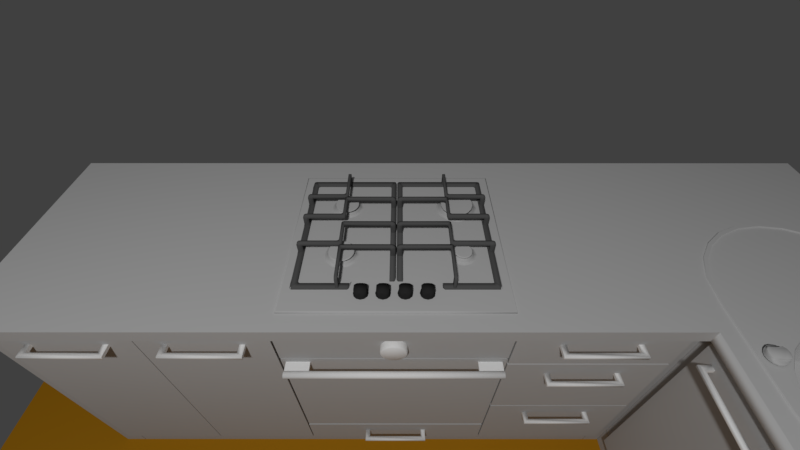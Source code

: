 # Source: kitchen.blend  (saved by Blender 2.79.0; exported with 4.5.12 LTS)
import bpy
from mathutils import Matrix  # noqa: F401  (used for matrix-valued properties, if any)

bpy.ops.wm.read_factory_settings(use_empty=True)
scene = bpy.context.scene
scene.name = 'Scene'

# ---- collections
col_collection_1 = bpy.data.collections.new('Collection 1'); scene.collection.children.link(col_collection_1)
col_collection_7 = bpy.data.collections.new('Collection 7'); scene.collection.children.link(col_collection_7)

# ---- materials (node trees are filled in below, after node groups)
mat_mainsurfacematerial = bpy.data.materials.new('mainSurfaceMaterial')
mat_mainsurfacematerial.alpha_threshold = 0.0
mat_mainsurfacematerial.use_transparent_shadow = False
mat_mainsurfacematerial.diffuse_color = (0.477, 0.477, 0.477, 1.0)
mat_mainsurfacematerial.specular_color = (0.2203, 0.2203, 0.2203)
mat_mainsurfacematerial.roughness = 0.5
mat_mainsurfacematerial.specular_intensity = 0.3025
mat_gratematerial = bpy.data.materials.new('grateMaterial')
mat_gratematerial.alpha_threshold = 0.0
mat_gratematerial.use_transparent_shadow = False
mat_gratematerial.diffuse_color = (0.09462, 0.09462, 0.09462, 1.0)
mat_gratematerial.roughness = 0.5
mat_gratematerial.specular_intensity = 0.004587
mat_shinynickelmaterial = bpy.data.materials.new('shinyNickelMaterial')
mat_shinynickelmaterial.alpha_threshold = 0.0
mat_shinynickelmaterial.use_transparent_shadow = False
mat_shinynickelmaterial.diffuse_color = (0.4869, 0.4869, 0.4869, 1.0)
mat_shinynickelmaterial.specular_color = (0.196, 0.196, 0.196)
mat_shinynickelmaterial.roughness = 0.5
mat_shinynickelmaterial.specular_intensity = 1.0
mat_floormaterial = bpy.data.materials.new('floorMaterial')
mat_floormaterial.alpha_threshold = 0.0
mat_floormaterial.use_transparent_shadow = False
mat_floormaterial.diffuse_color = (0.42, 0.1876, 0.008082, 1.0)
mat_floormaterial.roughness = 0.5
mat_allowedspacematerial = bpy.data.materials.new('allowedSpaceMaterial')
mat_allowedspacematerial.alpha_threshold = 0.0
mat_allowedspacematerial.use_transparent_shadow = False
mat_allowedspacematerial.specular_color = (0.0, 0.0, 0.0)
mat_allowedspacematerial.roughness = 0.5
mat_allowedspacematerial.specular_intensity = 0.0
mat_stovehandlematerial = bpy.data.materials.new('stoveHandleMaterial')
mat_stovehandlematerial.alpha_threshold = 0.0
mat_stovehandlematerial.use_transparent_shadow = False
mat_stovehandlematerial.diffuse_color = (0.02539, 0.02539, 0.02539, 1.0)
mat_stovehandlematerial.specular_color = (0.5705, 0.5705, 0.5705)
mat_stovehandlematerial.roughness = 0.5
mat_stovehandlematerial.specular_intensity = 0.75

# ---- material node trees

# ---- world
world_world = bpy.data.worlds.new('World'); scene.world = world_world
world_world.color = (0.05088, 0.05088, 0.05088)
world_world.use_sun_shadow = False
world_world.sun_shadow_jitter_overblur = 0.0
world_world.cycles.sampling_method = 'MANUAL'

# ---- cameras
cam_defaultcamera = bpy.data.cameras.new('defaultCamera')
cam_defaultcamera.clip_end = 100.0
cam_defaultcamera.lens = 17.5
cam_defaultcamera.sensor_width = 35.0
cam_defaultcamera.sensor_height = 18.0
cam_defaultcamera.display_size = 2.0
cam_defaultcamera.lens_unit = 'FOV'
cam_defaultcamera.dof.focus_distance = 0.0
cam_defaultcamera.dof.aperture_fstop = 128.0
cam_defaultcamera.dof.aperture_blades = 6

# ---- lights
light_point = bpy.data.lights.new('Point', 'POINT')
light_point.transmission_factor = 0.0
light_point.energy = 150.0
light_point.shadow_buffer_clip_start = 0.5
light_point.shadow_soft_size = 0.1
light_point.shadow_maximum_resolution = 0.006
light_point.use_absolute_resolution = True

# ---- meshes
me_sphere_017 = bpy.data.meshes.new('Sphere.017')
me_sphere_017.from_pydata([(0.0, 0.0, 0.0), (-1.639e-07, -0.345, 0.0), (-8.941e-08, 0.0, -0.7336), (-2.384e-07, -0.345, -0.7336), (0.02, 0.0, 0.0), (0.02, -0.345, 0.0), (0.02, 0.0, -0.7336), (0.02, -0.345, -0.7336)], [], [(0, 2, 3, 1), (4, 5, 7, 6), (1, 5, 4, 0), (0, 4, 6, 2), (2, 6, 7, 3), (3, 7, 5, 1)])
me_sphere_017.materials.append(mat_mainsurfacematerial)
me_sphere_017.use_remesh_preserve_volume = False
me_sphere_017.use_remesh_preserve_attributes = False
me_sphere_017.use_mirror_vertex_groups = False
me_sphere_017.update()
me_sphere_016 = bpy.data.meshes.new('Sphere.016')
me_sphere_016.from_pydata([(2.384e-07, 0.345, -5.96e-08), (7.451e-08, -7.451e-08, -5.96e-08), (1.49e-07, 0.345, -0.7336), (0.0, -7.451e-08, -0.7336), (0.02, 0.345, -5.96e-08), (0.02, -7.451e-08, -5.96e-08), (0.02, 0.345, -0.7336), (0.02, -7.451e-08, -0.7336)], [], [(0, 2, 3, 1), (4, 5, 7, 6), (1, 5, 4, 0), (0, 4, 6, 2), (2, 6, 7, 3), (3, 7, 5, 1)])
me_sphere_016.materials.append(mat_mainsurfacematerial)
me_sphere_016.use_remesh_preserve_volume = False
me_sphere_016.use_remesh_preserve_attributes = False
me_sphere_016.use_mirror_vertex_groups = False
me_sphere_016.update()
me_sphere_015 = bpy.data.meshes.new('Sphere.015')
me_sphere_015.from_pydata([(0.0, 0.0, 0.0), (-1.639e-07, -0.285, 0.0), (-8.941e-08, 0.0, -0.7336), (-2.384e-07, -0.285, -0.7336), (0.02, 0.0, 0.0), (0.02, -0.285, 0.0), (0.02, 0.0, -0.7336), (0.02, -0.285, -0.7336)], [], [(0, 2, 3, 1), (4, 5, 7, 6), (1, 5, 4, 0), (0, 4, 6, 2), (2, 6, 7, 3), (3, 7, 5, 1)])
me_sphere_015.materials.append(mat_mainsurfacematerial)
me_sphere_015.use_remesh_preserve_volume = False
me_sphere_015.use_remesh_preserve_attributes = False
me_sphere_015.use_mirror_vertex_groups = False
me_sphere_015.update()
me_sphere_014 = bpy.data.meshes.new('Sphere.014')
me_sphere_014.from_pydata([(2.384e-07, 0.285, -5.96e-08), (7.451e-08, -7.451e-08, -5.96e-08), (1.49e-07, 0.285, -0.7336), (0.0, -7.451e-08, -0.7336), (0.02, 0.285, -5.96e-08), (0.02, -7.451e-08, -5.96e-08), (0.02, 0.285, -0.7336), (0.02, -7.451e-08, -0.7336)], [], [(0, 2, 3, 1), (4, 5, 7, 6), (1, 5, 4, 0), (0, 4, 6, 2), (2, 6, 7, 3), (3, 7, 5, 1)])
me_sphere_014.materials.append(mat_mainsurfacematerial)
me_sphere_014.use_remesh_preserve_volume = False
me_sphere_014.use_remesh_preserve_attributes = False
me_sphere_014.use_mirror_vertex_groups = False
me_sphere_014.update()
me_sphere_013 = bpy.data.meshes.new('Sphere.013')
me_sphere_013.from_pydata([(-0.217, 8.941e-08, 0.1425), (0.217, -5.96e-08, 0.1425), (-0.217, 1.49e-08, -0.1425), (0.217, -1.341e-07, -0.1425), (-0.217, 0.02, 0.1425), (0.217, 0.02, 0.1425), (-0.217, 0.02, -0.1425), (0.217, 0.02, -0.1425)], [], [(0, 2, 3, 1), (4, 5, 7, 6), (1, 5, 4, 0), (0, 4, 6, 2), (2, 6, 7, 3), (3, 7, 5, 1)])
me_sphere_013.materials.append(mat_mainsurfacematerial)
me_sphere_013.use_remesh_preserve_volume = False
me_sphere_013.use_remesh_preserve_attributes = False
me_sphere_013.use_mirror_vertex_groups = False
me_sphere_013.update()
me_sphere_012 = bpy.data.meshes.new('Sphere.012')
me_sphere_012.from_pydata([(-0.217, 8.941e-08, 0.14), (0.217, -5.96e-08, 0.14), (-0.217, 1.49e-08, -0.14), (0.217, -1.341e-07, -0.14), (-0.217, 0.02, 0.14), (0.217, 0.02, 0.14), (-0.217, 0.02, -0.14), (0.217, 0.02, -0.14)], [], [(0, 2, 3, 1), (4, 5, 7, 6), (1, 5, 4, 0), (0, 4, 6, 2), (2, 6, 7, 3), (3, 7, 5, 1)])
me_sphere_012.materials.append(mat_mainsurfacematerial)
me_sphere_012.use_remesh_preserve_volume = False
me_sphere_012.use_remesh_preserve_attributes = False
me_sphere_012.use_mirror_vertex_groups = False
me_sphere_012.update()
me_sphere_010 = bpy.data.meshes.new('Sphere.010')
me_sphere_010.from_pydata([(-0.217, 8.941e-08, 0.075), (0.217, -5.96e-08, 0.075), (-0.217, 1.49e-08, -0.075), (0.217, -1.341e-07, -0.075), (-0.217, 0.02, 0.075), (0.217, 0.02, 0.075), (-0.217, 0.02, -0.075), (0.217, 0.02, -0.075)], [], [(0, 2, 3, 1), (4, 5, 7, 6), (1, 5, 4, 0), (0, 4, 6, 2), (2, 6, 7, 3), (3, 7, 5, 1)])
me_sphere_010.materials.append(mat_mainsurfacematerial)
me_sphere_010.use_remesh_preserve_volume = False
me_sphere_010.use_remesh_preserve_attributes = False
me_sphere_010.use_mirror_vertex_groups = False
me_sphere_010.update()
me_sphere_011 = bpy.data.meshes.new('Sphere.011')
me_sphere_011.from_pydata([(-0.3012, -0.02, 0.06), (0.3012, -0.02, 0.06), (-0.3012, -0.02, -0.06), (0.3012, -0.02, -0.06), (-0.3012, 1.304e-07, 0.06), (0.3012, -1.863e-08, 0.06), (-0.3012, 5.588e-08, -0.06), (0.3012, -9.313e-08, -0.06)], [], [(0, 2, 3, 1), (4, 5, 7, 6), (1, 5, 4, 0), (0, 4, 6, 2), (2, 6, 7, 3), (3, 7, 5, 1)])
me_sphere_011.materials.append(mat_mainsurfacematerial)
me_sphere_011.use_remesh_preserve_volume = False
me_sphere_011.use_remesh_preserve_attributes = False
me_sphere_011.use_mirror_vertex_groups = False
me_sphere_011.update()
me_sphere_009 = bpy.data.meshes.new('Sphere.009')
me_sphere_009.from_pydata([(0.3, 0.005, 0.4715), (0.2962, 0.005, 0.4754), (0.2989, 0.005, 0.4743), (-0.2962, 0.005, 0.4754), (-0.3, 0.005, 0.4715), (-0.2989, 0.005, 0.4743), (0.2962, 0.005, 0.0), (0.3, 0.005, 0.003846), (0.2989, 0.005, 0.001126), (-0.3, 0.005, 0.003846), (-0.2962, 0.005, 0.0), (-0.2989, 0.005, 0.001126), (0.2962, 9.825e-08, 0.4754), (0.3, 9.919e-08, 0.4715), (0.2989, 9.872e-08, 0.4743), (-0.3, -4.983e-08, 0.4715), (-0.2962, -4.889e-08, 0.4754), (-0.2989, -4.936e-08, 0.4743), (0.3, 9.919e-08, 0.003846), (0.2962, 9.825e-08, 0.0), (0.2989, 9.872e-08, 0.001126), (-0.2962, -4.889e-08, 0.0), (-0.3, -4.983e-08, 0.003846), (-0.2989, -4.936e-08, 0.001126), (0.28, 9.735e-08, 0.05), (-0.28, -5.166e-08, 0.05), (-0.28, -6.98e-08, 0.4754), (0.28, 7.921e-08, 0.4754), (0.2754, -0.04, 0.05456), (0.28, -0.03544, 0.05), (-0.2754, -0.04, 0.05456), (-0.28, -0.03544, 0.05), (-0.2754, -0.04, 0.4708), (-0.28, -0.03544, 0.4754), (0.28, -0.03544, 0.4754), (0.2754, -0.04, 0.4708)], [], [(0, 13, 18, 7), (6, 19, 21, 10), (0, 7, 8, 6, 10, 11, 9, 4, 5, 3, 1, 2), (9, 22, 15, 4), (3, 5, 17, 16), (5, 4, 15, 17), (21, 23, 11, 10), (23, 22, 9, 11), (0, 2, 14, 13), (2, 1, 12, 14), (6, 8, 20, 19), (8, 7, 18, 20), (16, 26, 27, 12, 1, 3), (19, 24, 21), (20, 18, 19), (12, 27, 13), (13, 24, 18), (21, 24, 25), (23, 21, 22), (25, 15, 22), (13, 27, 24), (26, 15, 25), (14, 12, 13), (26, 16, 15), (16, 17, 15), (21, 25, 22), (18, 24, 19), (24, 27, 34, 29), (27, 26, 33, 34), (26, 25, 31, 33), (25, 24, 29, 31), (29, 34, 35, 28), (28, 30, 31, 29), (30, 32, 33, 31), (32, 35, 34, 33), (35, 32, 30, 28)])
me_sphere_009.polygons.foreach_set('use_smooth', [0, 0, 0, 0, 0, 0, 0, 0, 0, 0, 0, 0, 0, 0, 0, 0, 0, 0, 0, 0, 0, 0, 0, 0, 0, 0, 0, 0, 0, 0, 0, 1, 1, 1, 1, 0])
me_sphere_009.materials.append(mat_mainsurfacematerial)
me_sphere_009.use_remesh_preserve_volume = False
me_sphere_009.use_remesh_preserve_attributes = False
me_sphere_009.use_mirror_vertex_groups = False
me_sphere_009.update()
me_sphere_008 = bpy.data.meshes.new('Sphere.008')
me_sphere_008.from_pydata([(-0.288, -7.451e-08, 1.768e-05), (0.288, 7.451e-08, -0.4747), (-0.288, -7.451e-08, -0.4747), (0.1989, 5.182e-08, -0.04), (0.288, 7.45e-08, -1.768e-05), (0.248, 7.1e-08, -0.0838), (-0.248, -7.1e-08, -0.0838), (-0.1989, -5.182e-08, -0.04), (-0.288, 0.025, 1.768e-05), (0.288, 0.025, -0.4747), (-0.288, 0.025, -0.4747), (0.288, 0.025, -1.768e-05), (0.3029, 0.025, -0.4747), (0.3028, 0.025, -1.768e-05), (-0.3, 0.025, 1.768e-05), (-0.3, 0.025, -0.4747), (-0.3012, -7.451e-08, -0.4959), (0.3044, 7.451e-08, -0.4747), (0.3044, 7.451e-08, -0.4959), (-0.3012, -7.451e-08, -0.4747), (0.2123, 6.078e-08, -0.395), (0.248, 7.1e-08, -0.3593), (0.2301, 6.589e-08, -0.3902), (0.2432, 6.963e-08, -0.3771), (-0.2123, -6.078e-08, -0.395), (-0.248, -7.1e-08, -0.3593), (-0.2301, -6.589e-08, -0.3902), (-0.2432, -6.963e-08, -0.3771)], [], [(3, 4, 5), (6, 0, 7), (4, 3, 7, 0), (1, 4, 11, 9), (0, 2, 10, 8), (9, 11, 13, 12), (8, 10, 15, 14), (2, 1, 9, 10), (1, 17, 18, 16, 19, 2), (5, 4, 1, 20, 22, 23, 21), (6, 25, 27, 26, 24, 2, 0), (20, 1, 2, 24)])
me_sphere_008.materials.append(mat_mainsurfacematerial)
me_sphere_008.use_remesh_preserve_volume = False
me_sphere_008.use_remesh_preserve_attributes = False
me_sphere_008.use_mirror_vertex_groups = False
me_sphere_008.update()
me_sphere_007 = bpy.data.meshes.new('Sphere.007')
me_sphere_007.from_pydata([(0.3, 8.941e-08, 0.06), (-0.3, -5.96e-08, 0.06), (0.3, 8.941e-08, -0.06), (-0.3, -5.96e-08, -0.06), (0.3, -0.0448, 0.06), (-0.3, -0.0448, 0.06), (0.3, -0.0448, -0.06), (-0.3, -0.0448, -0.06)], [], [(0, 2, 3, 1), (2, 0, 4, 6), (1, 3, 7, 5)])
me_sphere_007.materials.append(mat_mainsurfacematerial)
me_sphere_007.use_remesh_preserve_volume = False
me_sphere_007.use_remesh_preserve_attributes = False
me_sphere_007.use_mirror_vertex_groups = False
me_sphere_007.update()
me_dishwashersectiondoorrgeometry = bpy.data.meshes.new('dishwasherSectionDoorRGeometry')
me_dishwashersectiondoorrgeometry.from_pydata([(0.0, 0.0, 0.0), (0.34, -1.49e-07, 0.0), (0.0, -7.451e-08, -0.7336), (0.34, -2.235e-07, -0.7336), (0.0, 0.02, 0.0), (0.34, 0.02, 0.0), (0.0, 0.02, -0.7336), (0.34, 0.02, -0.7336)], [], [(0, 2, 3, 1), (4, 5, 7, 6), (1, 5, 4, 0), (0, 4, 6, 2), (2, 6, 7, 3), (3, 7, 5, 1)])
me_dishwashersectiondoorrgeometry.materials.append(mat_mainsurfacematerial)
me_dishwashersectiondoorrgeometry.use_remesh_preserve_volume = False
me_dishwashersectiondoorrgeometry.use_remesh_preserve_attributes = False
me_dishwashersectiondoorrgeometry.use_mirror_vertex_groups = False
me_dishwashersectiondoorrgeometry.update()
me_dishwashersectiondoorlgeometry = bpy.data.meshes.new('dishwasherSectionDoorLGeometry')
me_dishwashersectiondoorlgeometry.from_pydata([(-0.34, 1.49e-07, 0.0), (0.0, 0.0, 0.0), (-0.34, 7.451e-08, -0.7336), (0.0, -7.451e-08, -0.7336), (-0.34, 0.02, 0.0), (0.0, 0.02, 0.0), (-0.34, 0.02, -0.7336), (0.0, 0.02, -0.7336)], [], [(0, 2, 3, 1), (4, 5, 7, 6), (1, 5, 4, 0), (0, 4, 6, 2), (2, 6, 7, 3), (3, 7, 5, 1)])
me_dishwashersectiondoorlgeometry.materials.append(mat_mainsurfacematerial)
me_dishwashersectiondoorlgeometry.use_remesh_preserve_volume = False
me_dishwashersectiondoorlgeometry.use_remesh_preserve_attributes = False
me_dishwashersectiondoorlgeometry.use_mirror_vertex_groups = False
me_dishwashersectiondoorlgeometry.update()
me_sphere_003 = bpy.data.meshes.new('Sphere.003')
me_sphere_003.from_pydata([(0.854, 8.941e-08, 0.1), (-0.854, -5.96e-08, 0.1), (0.854, 8.941e-08, 2.98e-08), (-0.854, -5.96e-08, 2.98e-08), (0.9243, 8.941e-08, 0.8336), (0.8552, -5.96e-08, 0.8336), (0.9243, 8.941e-08, 2.98e-08), (0.8552, -5.96e-08, 2.98e-08), (-0.855, 8.941e-08, 0.8336), (-0.9097, -5.96e-08, 0.8336), (-0.855, 8.941e-08, 2.98e-08), (-0.9097, -5.96e-08, 2.98e-08), (0.8546, -0.01764, 0.1), (-0.8534, -0.01764, 0.1), (-0.912, -0.004337, 2.98e-08), (-0.911, -0.004338, 0.1), (-0.912, 1.305, 2.98e-08), (-0.911, 1.305, 0.1), (-1.224, 1.305, 2.98e-08), (-0.912, 1.305, 0.8375), (-1.224, 1.305, 0.8375), (-0.9107, -0.001734, 0.1022), (-0.9107, -0.001734, 0.8336), (-0.9107, 0.0333, 0.1022), (-0.9107, 0.0333, 0.8336), (-1.063, 1.474, 2.98e-08), (-1.075, 1.472, 2.98e-08), (-1.084, 1.465, 2.98e-08), (-1.091, 1.455, 2.98e-08), (-1.093, 1.444, 2.98e-08), (-1.091, 1.433, 2.98e-08), (-1.084, 1.423, 2.98e-08), (-1.075, 1.416, 2.98e-08), (-1.063, 1.414, 2.98e-08), (-1.052, 1.416, 2.98e-08), (-1.042, 1.423, 2.98e-08), (-1.036, 1.433, 2.98e-08), (-1.033, 1.444, 2.98e-08), (-1.036, 1.455, 2.98e-08), (-1.042, 1.465, 2.98e-08), (-1.052, 1.472, 2.98e-08), (-1.063, 1.474, 0.8368), (-1.075, 1.472, 0.8368), (-1.084, 1.465, 0.8368), (-1.091, 1.455, 0.8368), (-1.093, 1.444, 0.8368), (-1.091, 1.433, 0.8368), (-1.084, 1.423, 0.8368), (-1.075, 1.416, 0.8368), (-1.063, 1.414, 0.8368), (-1.052, 1.416, 0.8368), (-1.042, 1.423, 0.8368), (-1.036, 1.433, 0.8368), (-1.033, 1.444, 0.8368), (-1.036, 1.455, 0.8368), (-1.042, 1.465, 0.8368), (-1.052, 1.472, 0.8368)], [], [(0, 2, 3, 1), (4, 6, 7, 5), (8, 10, 11, 9), (0, 1, 13, 12), (14, 16, 17, 15), (16, 18, 20, 19), (23, 24, 22, 21), (27, 43, 42, 26), (35, 51, 50, 34), (28, 44, 43, 27), (36, 52, 51, 35), (29, 45, 44, 28), (37, 53, 52, 36), (30, 46, 45, 29), (38, 54, 53, 37), (31, 47, 46, 30), (39, 55, 54, 38), (32, 48, 47, 31), (40, 56, 55, 39), (33, 49, 48, 32), (26, 42, 41, 25), (25, 41, 56, 40), (34, 50, 49, 33)])
me_sphere_003.polygons.foreach_set('use_smooth', [0, 0, 0, 0, 0, 0, 0, 1, 1, 1, 1, 1, 1, 1, 1, 1, 1, 1, 1, 1, 1, 1, 1])
me_sphere_003.materials.append(mat_mainsurfacematerial)
me_sphere_003.use_remesh_preserve_volume = False
me_sphere_003.use_remesh_preserve_attributes = False
me_sphere_003.use_mirror_vertex_groups = False
me_sphere_003.update()
me_sphere_002 = bpy.data.meshes.new('Sphere.002')
me_sphere_002.from_pydata([(-0.4695, 0.1143, 0.019), (-0.4774, 0.1129, 0.019), (-0.4843, 0.1089, 0.019), (-0.4894, 0.1028, 0.019), (-0.4922, 0.0953, 0.019), (-0.4922, 0.08731, 0.019), (-0.4894, 0.0798, 0.019), (-0.4843, 0.07368, 0.019), (-0.4774, 0.06969, 0.019), (-0.4695, 0.0683, 0.019), (-0.4616, 0.06969, 0.019), (-0.4547, 0.07368, 0.019), (-0.4496, 0.0798, 0.019), (-0.4469, 0.08731, 0.019), (-0.4469, 0.0953, 0.019), (-0.4496, 0.1028, 0.019), (-0.4547, 0.1089, 0.019), (-0.4616, 0.1129, 0.019), (-0.4695, 0.1159, 0.016), (-0.4779, 0.1145, 0.016), (-0.4853, 0.1102, 0.016), (-0.4908, 0.1036, 0.016), (-0.4938, 0.09558, 0.016), (-0.4938, 0.08702, 0.016), (-0.4908, 0.07899, 0.016), (-0.4853, 0.07243, 0.016), (-0.4779, 0.06815, 0.016), (-0.4695, 0.06667, 0.016), (-0.4611, 0.06815, 0.016), (-0.4537, 0.07243, 0.016), (-0.4482, 0.07899, 0.016), (-0.4453, 0.08702, 0.016), (-0.4453, 0.09558, 0.016), (-0.4482, 0.1036, 0.016), (-0.4537, 0.1102, 0.016), (-0.4611, 0.1145, 0.016), (-0.4695, -0.04897, 0.019), (-0.4856, -0.05181, 0.019), (-0.4997, -0.05997, 0.019), (-0.5102, -0.07247, 0.019), (-0.5158, -0.08781, 0.019), (-0.5158, -0.1041, 0.019), (-0.5102, -0.1195, 0.019), (-0.4997, -0.132, 0.019), (-0.4856, -0.1401, 0.019), (-0.4695, -0.143, 0.019), (-0.4534, -0.1401, 0.019), (-0.4393, -0.132, 0.019), (-0.4288, -0.1195, 0.019), (-0.4232, -0.1041, 0.019), (-0.4232, -0.08781, 0.019), (-0.4288, -0.07247, 0.019), (-0.4393, -0.05997, 0.019), (-0.4534, -0.05181, 0.019), (-0.4698, -0.04762, 0.016), (-0.4862, -0.05051, 0.016), (-0.5006, -0.05883, 0.016), (-0.5113, -0.07157, 0.016), (-0.5169, -0.08721, 0.016), (-0.5169, -0.1038, 0.016), (-0.5113, -0.1195, 0.016), (-0.5006, -0.1322, 0.016), (-0.4862, -0.1405, 0.016), (-0.4698, -0.1434, 0.016), (-0.4534, -0.1405, 0.016), (-0.439, -0.1322, 0.016), (-0.4283, -0.1195, 0.016), (-0.4226, -0.1038, 0.016), (-0.4226, -0.08721, 0.016), (-0.4283, -0.07157, 0.016), (-0.439, -0.05883, 0.016), (-0.4534, -0.05051, 0.016), (-0.1423, -0.06197, 0.019), (-0.1539, -0.06402, 0.019), (-0.1641, -0.06993, 0.019), (-0.1717, -0.07897, 0.019), (-0.1757, -0.09007, 0.019), (-0.1757, -0.1019, 0.019), (-0.1717, -0.113, 0.019), (-0.1641, -0.122, 0.019), (-0.1539, -0.1279, 0.019), (-0.1423, -0.13, 0.019), (-0.1306, -0.1279, 0.019), (-0.1204, -0.122, 0.019), (-0.1128, -0.113, 0.019), (-0.1088, -0.1019, 0.019), (-0.1088, -0.09007, 0.019), (-0.1128, -0.07897, 0.019), (-0.1204, -0.06993, 0.019), (-0.1306, -0.06402, 0.019), (-0.1423, -0.06111, 0.016), (-0.1542, -0.06321, 0.016), (-0.1647, -0.06927, 0.016), (-0.1724, -0.07854, 0.016), (-0.1766, -0.08992, 0.016), (-0.1766, -0.102, 0.016), (-0.1724, -0.1134, 0.016), (-0.1647, -0.1227, 0.016), (-0.1542, -0.1287, 0.016), (-0.1423, -0.1308, 0.016), (-0.1303, -0.1287, 0.016), (-0.1198, -0.1227, 0.016), (-0.1121, -0.1134, 0.016), (-0.1079, -0.102, 0.016), (-0.1079, -0.08992, 0.016), (-0.1121, -0.07854, 0.016), (-0.1198, -0.06927, 0.016), (-0.1303, -0.06321, 0.016), (-0.1423, 0.1253, 0.019), (-0.1539, 0.1233, 0.019), (-0.1641, 0.1173, 0.019), (-0.1717, 0.1083, 0.019), (-0.1757, 0.09721, 0.019), (-0.1757, 0.0854, 0.019), (-0.1717, 0.0743, 0.019), (-0.1641, 0.06526, 0.019), (-0.1539, 0.05935, 0.019), (-0.1423, 0.0573, 0.019), (-0.1306, 0.05935, 0.019), (-0.1204, 0.06526, 0.019), (-0.1128, 0.0743, 0.019), (-0.1088, 0.0854, 0.019), (-0.1088, 0.09721, 0.019), (-0.1128, 0.1083, 0.019), (-0.1204, 0.1173, 0.019), (-0.1306, 0.1233, 0.019), (-0.1423, 0.1272, 0.016), (-0.1545, 0.125, 0.016), (-0.1653, 0.1188, 0.016), (-0.1733, 0.1092, 0.016), (-0.1776, 0.09753, 0.016), (-0.1776, 0.08508, 0.016), (-0.1733, 0.07337, 0.016), (-0.1653, 0.06384, 0.016), (-0.1545, 0.05761, 0.016), (-0.1423, 0.05545, 0.016), (-0.13, 0.05761, 0.016), (-0.1192, 0.06384, 0.016), (-0.1112, 0.07337, 0.016), (-0.1069, 0.08508, 0.016), (-0.1069, 0.09753, 0.016), (-0.1112, 0.1092, 0.016), (-0.1192, 0.1188, 0.016), (-0.13, 0.125, 0.016)], [], [(9, 8, 26, 27), (2, 1, 19, 20), (17, 16, 34, 35), (10, 9, 27, 28), (3, 2, 20, 21), (0, 17, 35, 18), (11, 10, 28, 29), (4, 3, 21, 22), (12, 11, 29, 30), (5, 4, 22, 23), (13, 12, 30, 31), (6, 5, 23, 24), (14, 13, 31, 32), (7, 6, 24, 25), (15, 14, 32, 33), (8, 7, 25, 26), (1, 0, 18, 19), (16, 15, 33, 34), (1, 2, 3, 4, 5, 6, 7, 8, 9, 10, 11, 12, 13, 14, 15, 16, 17, 0), (37, 38, 39, 40, 41, 42, 43, 44, 45, 46, 47, 48, 49, 50, 51, 52, 53, 36), (55, 54, 71, 70, 69, 68, 67, 66, 65, 64, 63, 62, 61, 60, 59, 58, 57, 56), (52, 70, 71, 53), (45, 63, 64, 46), (38, 56, 57, 39), (53, 71, 54, 36), (46, 64, 65, 47), (39, 57, 58, 40), (47, 65, 66, 48), (40, 58, 59, 41), (48, 66, 67, 49), (41, 59, 60, 42), (49, 67, 68, 50), (42, 60, 61, 43), (50, 68, 69, 51), (43, 61, 62, 44), (36, 54, 55, 37), (51, 69, 70, 52), (44, 62, 63, 45), (37, 55, 56, 38), (72, 89, 107, 90), (83, 82, 100, 101), (76, 75, 93, 94), (84, 83, 101, 102), (77, 76, 94, 95), (85, 84, 102, 103), (78, 77, 95, 96), (86, 85, 103, 104), (79, 78, 96, 97), (87, 86, 104, 105), (80, 79, 97, 98), (73, 72, 90, 91), (88, 87, 105, 106), (81, 80, 98, 99), (74, 73, 91, 92), (89, 88, 106, 107), (82, 81, 99, 100), (75, 74, 92, 93), (73, 74, 75, 76, 77, 78, 79, 80, 81, 82, 83, 84, 85, 86, 87, 88, 89, 72), (112, 111, 129, 130), (120, 119, 137, 138), (113, 112, 130, 131), (121, 120, 138, 139), (114, 113, 131, 132), (122, 121, 139, 140), (115, 114, 132, 133), (123, 122, 140, 141), (116, 115, 133, 134), (109, 108, 126, 127), (124, 123, 141, 142), (117, 116, 134, 135), (110, 109, 127, 128), (125, 124, 142, 143), (118, 117, 135, 136), (111, 110, 128, 129), (108, 125, 143, 126), (119, 118, 136, 137), (109, 110, 111, 112, 113, 114, 115, 116, 117, 118, 119, 120, 121, 122, 123, 124, 125, 108)])
me_sphere_002.polygons.foreach_set('use_smooth', [1, 1, 1, 1, 1, 1, 1, 1, 1, 1, 1, 1, 1, 1, 1, 1, 1, 1, 0, 0, 1, 1, 1, 1, 1, 1, 1, 1, 1, 1, 1, 1, 1, 1, 1, 1, 1, 1, 1, 1, 1, 1, 1, 1, 1, 1, 1, 1, 1, 1, 1, 1, 1, 1, 1, 1, 1, 0, 1, 1, 1, 1, 1, 1, 1, 1, 1, 1, 1, 1, 1, 1, 1, 1, 1, 1, 0])
me_sphere_002.materials.append(mat_mainsurfacematerial)
me_sphere_002.use_remesh_preserve_volume = False
me_sphere_002.use_remesh_preserve_attributes = False
me_sphere_002.use_mirror_vertex_groups = False
me_sphere_002.update()
me_coockercagegeometry = bpy.data.meshes.new('coockerCageGeometry')
me_coockercagegeometry.from_pydata([(0.1315, -0.2023, -0.005), (0.1296, 0.2068, -0.005), (0.1251, 0.2087, -0.005), (0.1315, 0.2023, -0.005), (-0.1296, -0.2068, -0.005), (-0.1251, -0.2087, -0.005), (-0.1315, -0.2023, -0.005), (-0.01286, 0.2068, -0.005), (0.1251, -0.2087, -0.005), (0.1296, -0.2068, -0.005), (-0.01473, 0.2023, -0.005), (-0.00833, 0.2087, -0.005), (-0.1315, 0.1755, -0.005), (-0.1233, 0.1837, -0.005), (-0.1291, 0.1813, -0.005), (0.1251, 0.2087, 0.005), (0.1296, 0.2068, 0.005), (0.1315, -0.2023, 0.005), (-0.1162, 0.1837, -0.005), (-0.01473, 0.1932, -0.005), (0.1166, 0.1877, -0.005), (0.1111, 0.1932, -0.005), (0.1149, 0.1916, -0.005), (0.1166, -0.1887, -0.005), (0.1111, -0.1942, -0.005), (0.1149, -0.1926, -0.005), (-0.1162, -0.1887, -0.005), (-0.1107, -0.1942, -0.005), (-0.1146, -0.1926, -0.005), (0.1315, 0.2023, 0.005), (-0.1296, -0.2068, 0.005), (-0.1251, -0.2087, 0.005), (-0.1315, -0.2023, 0.005), (-0.01286, 0.2068, 0.005), (0.1251, -0.2087, 0.005), (0.1296, -0.2068, 0.005), (-0.01473, 0.2023, 0.005), (-0.00833, 0.2087, 0.005), (-0.1315, 0.1755, 0.005), (-0.1233, 0.1837, 0.005), (-0.1291, 0.1813, 0.005), (-0.1162, 0.1837, 0.005), (-0.01473, 0.1932, 0.005), (0.1166, 0.1877, 0.005), (0.1111, 0.1932, 0.005), (0.1149, 0.1916, 0.005), (0.1166, -0.1887, 0.005), (0.1111, -0.1942, 0.005), (0.1149, -0.1926, 0.005), (-0.1162, -0.1887, 0.005), (-0.1107, -0.1942, 0.005), (-0.1146, -0.1926, 0.005), (0.1212, -0.09697, 0.04307), (0.1212, -0.105, 0.04307), (0.01048, -0.1987, 0.04307), (0.01848, -0.1987, 0.04307), (0.01848, -0.1105, 0.04307), (0.02402, -0.105, 0.04307), (0.02011, -0.1066, 0.04307), (0.01048, -0.1029, 0.04307), (0.01637, -0.09697, 0.04307), (0.01221, -0.09869, 0.04307), (0.1159, -0.09697, 0.03107), (0.1159, -0.105, 0.03107), (0.01048, -0.1935, 0.03107), (0.01848, -0.1935, 0.03107), (0.01848, -0.1105, 0.03107), (0.02402, -0.105, 0.03107), (0.02011, -0.1066, 0.03107), (0.01048, -0.1029, 0.03107), (0.01637, -0.09697, 0.03107), (0.01221, -0.09869, 0.03107), (0.1292, -0.09697, 0.03883), (0.1292, -0.105, 0.03883), (0.1254, -0.105, 0.04195), (0.1254, -0.09697, 0.04195), (0.131, -0.105, 0.03507), (0.131, -0.09697, 0.03507), (0.1168, -0.105, 0.02961), (0.1168, -0.09697, 0.02961), (0.131, -0.105, 0.004377), (0.131, -0.09697, 0.004376), (0.1168, -0.105, 0.004377), (0.1168, -0.09697, 0.004376), (0.01848, -0.2067, 0.03883), (0.01048, -0.2067, 0.03883), (0.01048, -0.2029, 0.04195), (0.01848, -0.2029, 0.04195), (0.01048, -0.2085, 0.03507), (0.01848, -0.2085, 0.03507), (0.01048, -0.1943, 0.02962), (0.01848, -0.1943, 0.02961), (0.01048, -0.2085, 0.004377), (0.01848, -0.2085, 0.004377), (0.01048, -0.1943, 0.004377), (0.01848, -0.1943, 0.004377), (0.01866, -0.02599, 0.04307), (0.01066, -0.01834, 0.04307), (-0.1208, -0.09336, 0.04307), (-0.1208, -0.08536, 0.04307), (0.005128, -0.08536, 0.04307), (0.01066, -0.07982, 0.04307), (0.009043, -0.08373, 0.04307), (0.01278, -0.09336, 0.04307), (0.01866, -0.08747, 0.04307), (0.01694, -0.09163, 0.04307), (0.01866, -0.02599, 0.03107), (0.01066, -0.01834, 0.03107), (-0.1155, -0.09336, 0.03107), (-0.1155, -0.08536, 0.03107), (0.005128, -0.08536, 0.03107), (0.01066, -0.07982, 0.03107), (0.009043, -0.08373, 0.03107), (0.01278, -0.09336, 0.03107), (0.01866, -0.08747, 0.03107), (0.01694, -0.09163, 0.03107), (0.1159, -0.02045, 0.03107), (0.1159, -0.01245, 0.03107), (0.01239, -0.01418, 0.04307), (0.01655, -0.01245, 0.04307), (0.02029, -0.02207, 0.04307), (-0.1288, -0.08536, 0.03883), (-0.1288, -0.09336, 0.03883), (-0.1249, -0.09336, 0.04195), (-0.1249, -0.08536, 0.04195), (-0.1305, -0.09336, 0.03507), (-0.1305, -0.08536, 0.03507), (-0.1163, -0.09336, 0.02962), (-0.1163, -0.08536, 0.02961), (-0.1305, -0.09336, 0.004377), (-0.1305, -0.08536, 0.004377), (-0.1163, -0.09336, 0.004377), (-0.1163, -0.08536, 0.004377), (0.1292, -0.02045, 0.03883), (0.1292, -0.01245, 0.03883), (0.01239, -0.01418, 0.03107), (0.01655, -0.01245, 0.03107), (0.02029, -0.02207, 0.03107), (0.0242, -0.02045, 0.03107), (0.0242, -0.02045, 0.04307), (0.1212, -0.02045, 0.04307), (0.1212, -0.01245, 0.04307), (0.1254, -0.02045, 0.04195), (0.1254, -0.01245, 0.04195), (0.131, -0.02045, 0.03507), (0.131, -0.01245, 0.03507), (0.1168, -0.02045, 0.02961), (0.1168, -0.01245, 0.02961), (0.131, -0.02045, 0.004377), (0.131, -0.01245, 0.004376), (0.1168, -0.02045, 0.004377), (0.1168, -0.01245, 0.004376), (0.1254, 0.09082, 0.04195), (0.1254, 0.08282, 0.04195), (0.1212, 0.09082, 0.04307), (0.1212, 0.08282, 0.04307), (0.0242, 0.08282, 0.04307), (0.0242, 0.08282, 0.03107), (0.02029, 0.0812, 0.03107), (0.01655, 0.09082, 0.03107), (0.01239, 0.08909, 0.03107), (0.1292, 0.09082, 0.03883), (0.1292, 0.08282, 0.03883), (-0.1163, 0.01792, 0.004377), (-0.1163, 0.009916, 0.004377), (-0.1305, 0.01792, 0.004377), (-0.1305, 0.009916, 0.004377), (-0.1163, 0.01792, 0.02961), (-0.1163, 0.009916, 0.02962), (-0.1305, 0.01792, 0.03507), (-0.1305, 0.009916, 0.03507), (-0.1249, 0.01792, 0.04195), (-0.1249, 0.009917, 0.04195), (-0.1288, 0.009917, 0.03883), (-0.1288, 0.01792, 0.03883), (0.02029, 0.0812, 0.04307), (0.01655, 0.09082, 0.04307), (0.01239, 0.08909, 0.04307), (0.1159, 0.09082, 0.03107), (0.1159, 0.08282, 0.03107), (0.01694, 0.01164, 0.03107), (0.01866, 0.0158, 0.03107), (0.01278, 0.009917, 0.03107), (0.009043, 0.01954, 0.03107), (0.01066, 0.02345, 0.03107), (0.005128, 0.01792, 0.03107), (-0.1155, 0.01792, 0.03107), (-0.1155, 0.009916, 0.03107), (0.01066, 0.08493, 0.03107), (0.01866, 0.07728, 0.03107), (0.01694, 0.01164, 0.04307), (0.01866, 0.0158, 0.04307), (0.01278, 0.009917, 0.04307), (0.009043, 0.01954, 0.04307), (0.01066, 0.02345, 0.04307), (0.005128, 0.01792, 0.04307), (-0.1208, 0.01792, 0.04307), (-0.1208, 0.009916, 0.04307), (0.01066, 0.08493, 0.04307), (0.01866, 0.07728, 0.04307), (-0.1211, 0.09593, 0.04307), (-0.1211, 0.1039, 0.04307), (0.01829, 0.198, 0.04307), (0.01029, 0.198, 0.04307), (0.01029, 0.1095, 0.04307), (0.004751, 0.1039, 0.04307), (0.008666, 0.1055, 0.04307), (0.01829, 0.1018, 0.04307), (0.0124, 0.09593, 0.04307), (0.01656, 0.09765, 0.04307), (-0.1158, 0.09593, 0.03107), (-0.1158, 0.1039, 0.03107), (0.01829, 0.1928, 0.03107), (0.01029, 0.1928, 0.03107), (0.01029, 0.1095, 0.03107), (0.004751, 0.1039, 0.03107), (0.008666, 0.1055, 0.03107), (0.01829, 0.1018, 0.03107), (0.0124, 0.09593, 0.03107), (0.01656, 0.09765, 0.03107), (-0.1291, 0.09593, 0.03883), (-0.1291, 0.1039, 0.03883), (-0.1252, 0.1039, 0.04195), (-0.1252, 0.09593, 0.04195), (-0.1309, 0.1039, 0.03507), (-0.1309, 0.09593, 0.03507), (-0.1167, 0.1039, 0.02961), (-0.1167, 0.09593, 0.02961), (-0.1309, 0.1039, 0.004377), (-0.1309, 0.09593, 0.004376), (-0.1167, 0.1039, 0.004377), (-0.1167, 0.09593, 0.004376), (0.01029, 0.206, 0.03883), (0.01829, 0.206, 0.03883), (0.01829, 0.2022, 0.04195), (0.01029, 0.2022, 0.04195), (0.01829, 0.2078, 0.03507), (0.01029, 0.2078, 0.03507), (0.01829, 0.1936, 0.02962), (0.01029, 0.1936, 0.02961), (0.01829, 0.2078, 0.004377), (0.01029, 0.2078, 0.004377), (0.01829, 0.1936, 0.004377), (0.01029, 0.1936, 0.004377), (0.131, 0.08282, 0.03507), (0.131, 0.09082, 0.03507), (0.1168, 0.08282, 0.02961), (0.1168, 0.09082, 0.02961), (0.131, 0.08282, 0.004377), (0.131, 0.09082, 0.004376), (0.1168, 0.08282, 0.004377), (0.1168, 0.09082, 0.004376), (-0.3975, -0.2023, -0.005), (-0.3957, 0.2068, -0.005), (-0.3911, 0.2087, -0.005), (-0.3975, 0.2023, -0.005), (-0.1364, -0.2068, -0.005), (-0.1409, -0.2087, -0.005), (-0.1345, -0.2023, -0.005), (-0.2532, 0.2068, -0.005), (-0.3911, -0.2087, -0.005), (-0.3957, -0.2068, -0.005), (-0.2513, 0.2023, -0.005), (-0.2577, 0.2087, -0.005), (-0.1345, 0.1755, -0.005), (-0.1427, 0.1837, -0.005), (-0.1369, 0.1813, -0.005), (-0.3911, 0.2087, 0.005), (-0.3957, 0.2068, 0.005), (-0.3975, -0.2023, 0.005), (-0.1499, 0.1837, -0.005), (-0.2513, 0.1932, -0.005), (-0.3826, 0.1877, -0.005), (-0.3771, 0.1932, -0.005), (-0.381, 0.1916, -0.005), (-0.3826, -0.1887, -0.005), (-0.3771, -0.1942, -0.005), (-0.381, -0.1926, -0.005), (-0.1499, -0.1887, -0.005), (-0.1554, -0.1942, -0.005), (-0.1515, -0.1926, -0.005), (-0.3975, 0.2023, 0.005), (-0.1364, -0.2068, 0.005), (-0.1409, -0.2087, 0.005), (-0.1345, -0.2023, 0.005), (-0.2532, 0.2068, 0.005), (-0.3911, -0.2087, 0.005), (-0.3957, -0.2068, 0.005), (-0.2513, 0.2023, 0.005), (-0.2577, 0.2087, 0.005), (-0.1345, 0.1755, 0.005), (-0.1427, 0.1837, 0.005), (-0.1369, 0.1813, 0.005), (-0.1499, 0.1837, 0.005), (-0.2513, 0.1932, 0.005), (-0.3826, 0.1877, 0.005), (-0.3771, 0.1932, 0.005), (-0.381, 0.1916, 0.005), (-0.3826, -0.1887, 0.005), (-0.3771, -0.1942, 0.005), (-0.381, -0.1926, 0.005), (-0.1499, -0.1887, 0.005), (-0.1554, -0.1942, 0.005), (-0.1515, -0.1926, 0.005), (-0.3872, -0.09697, 0.04307), (-0.3872, -0.105, 0.04307), (-0.2765, -0.1987, 0.04307), (-0.2845, -0.1987, 0.04307), (-0.2845, -0.1105, 0.04307), (-0.29, -0.105, 0.04307), (-0.2861, -0.1066, 0.04307), (-0.2765, -0.1029, 0.04307), (-0.2824, -0.09697, 0.04307), (-0.2782, -0.09869, 0.04307), (-0.382, -0.09697, 0.03107), (-0.382, -0.105, 0.03107), (-0.2765, -0.1935, 0.03107), (-0.2845, -0.1935, 0.03107), (-0.2845, -0.1105, 0.03107), (-0.29, -0.105, 0.03107), (-0.2861, -0.1066, 0.03107), (-0.2765, -0.1029, 0.03107), (-0.2824, -0.09697, 0.03107), (-0.2782, -0.09869, 0.03107), (-0.3952, -0.09697, 0.03883), (-0.3952, -0.105, 0.03883), (-0.3914, -0.105, 0.04195), (-0.3914, -0.09697, 0.04195), (-0.397, -0.105, 0.03507), (-0.397, -0.09697, 0.03507), (-0.3828, -0.105, 0.02961), (-0.3828, -0.09697, 0.02961), (-0.397, -0.105, 0.004377), (-0.397, -0.09697, 0.004376), (-0.3828, -0.105, 0.004377), (-0.3828, -0.09697, 0.004376), (-0.2845, -0.2067, 0.03883), (-0.2765, -0.2067, 0.03883), (-0.2765, -0.2029, 0.04195), (-0.2845, -0.2029, 0.04195), (-0.2765, -0.2085, 0.03507), (-0.2845, -0.2085, 0.03507), (-0.2765, -0.1943, 0.02962), (-0.2845, -0.1943, 0.02961), (-0.2765, -0.2085, 0.004377), (-0.2845, -0.2085, 0.004377), (-0.2765, -0.1943, 0.004377), (-0.2845, -0.1943, 0.004377), (-0.2847, -0.02599, 0.04307), (-0.2767, -0.01834, 0.04307), (-0.1453, -0.09336, 0.04307), (-0.1453, -0.08536, 0.04307), (-0.2712, -0.08536, 0.04307), (-0.2767, -0.07982, 0.04307), (-0.2751, -0.08373, 0.04307), (-0.2788, -0.09336, 0.04307), (-0.2847, -0.08747, 0.04307), (-0.283, -0.09163, 0.04307), (-0.2847, -0.02599, 0.03107), (-0.2767, -0.01834, 0.03107), (-0.1505, -0.09336, 0.03107), (-0.1505, -0.08536, 0.03107), (-0.2712, -0.08536, 0.03107), (-0.2767, -0.07982, 0.03107), (-0.2751, -0.08373, 0.03107), (-0.2788, -0.09336, 0.03107), (-0.2847, -0.08747, 0.03107), (-0.283, -0.09163, 0.03107), (-0.382, -0.02045, 0.03107), (-0.382, -0.01245, 0.03107), (-0.2784, -0.01418, 0.04307), (-0.2826, -0.01245, 0.04307), (-0.2863, -0.02207, 0.04307), (-0.1373, -0.08536, 0.03883), (-0.1373, -0.09336, 0.03883), (-0.1411, -0.09336, 0.04195), (-0.1411, -0.08536, 0.04195), (-0.1355, -0.09336, 0.03507), (-0.1355, -0.08536, 0.03507), (-0.1497, -0.09336, 0.02962), (-0.1497, -0.08536, 0.02961), (-0.1355, -0.09336, 0.004377), (-0.1355, -0.08536, 0.004377), (-0.1497, -0.09336, 0.004377), (-0.1497, -0.08536, 0.004377), (-0.3952, -0.02045, 0.03883), (-0.3952, -0.01245, 0.03883), (-0.2784, -0.01418, 0.03107), (-0.2826, -0.01245, 0.03107), (-0.2863, -0.02207, 0.03107), (-0.2902, -0.02045, 0.03107), (-0.2902, -0.02045, 0.04307), (-0.3872, -0.02045, 0.04307), (-0.3872, -0.01245, 0.04307), (-0.3914, -0.02045, 0.04195), (-0.3914, -0.01245, 0.04195), (-0.397, -0.02045, 0.03507), (-0.397, -0.01245, 0.03507), (-0.3828, -0.02045, 0.02961), (-0.3828, -0.01245, 0.02961), (-0.397, -0.02045, 0.004377), (-0.397, -0.01245, 0.004376), (-0.3828, -0.02045, 0.004377), (-0.3828, -0.01245, 0.004376), (-0.3914, 0.09082, 0.04195), (-0.3914, 0.08282, 0.04195), (-0.3872, 0.09082, 0.04307), (-0.3872, 0.08282, 0.04307), (-0.2902, 0.08282, 0.04307), (-0.2902, 0.08282, 0.03107), (-0.2863, 0.0812, 0.03107), (-0.2826, 0.09082, 0.03107), (-0.2784, 0.08909, 0.03107), (-0.3952, 0.09082, 0.03883), (-0.3952, 0.08282, 0.03883), (-0.1497, 0.01792, 0.004377), (-0.1497, 0.009916, 0.004377), (-0.1355, 0.01792, 0.004377), (-0.1355, 0.009916, 0.004377), (-0.1497, 0.01792, 0.02961), (-0.1497, 0.009916, 0.02962), (-0.1355, 0.01792, 0.03507), (-0.1355, 0.009916, 0.03507), (-0.1411, 0.01792, 0.04195), (-0.1411, 0.009917, 0.04195), (-0.1373, 0.009917, 0.03883), (-0.1373, 0.01792, 0.03883), (-0.2863, 0.0812, 0.04307), (-0.2826, 0.09082, 0.04307), (-0.2784, 0.08909, 0.04307), (-0.382, 0.09082, 0.03107), (-0.382, 0.08282, 0.03107), (-0.283, 0.01164, 0.03107), (-0.2847, 0.0158, 0.03107), (-0.2788, 0.009917, 0.03107), (-0.2751, 0.01954, 0.03107), (-0.2767, 0.02345, 0.03107), (-0.2712, 0.01792, 0.03107), (-0.1505, 0.01792, 0.03107), (-0.1505, 0.009916, 0.03107), (-0.2767, 0.08493, 0.03107), (-0.2847, 0.07728, 0.03107), (-0.283, 0.01164, 0.04307), (-0.2847, 0.0158, 0.04307), (-0.2788, 0.009917, 0.04307), (-0.2751, 0.01954, 0.04307), (-0.2767, 0.02345, 0.04307), (-0.2712, 0.01792, 0.04307), (-0.1453, 0.01792, 0.04307), (-0.1453, 0.009916, 0.04307), (-0.2767, 0.08493, 0.04307), (-0.2847, 0.07728, 0.04307), (-0.1449, 0.09593, 0.04307), (-0.1449, 0.1039, 0.04307), (-0.2843, 0.198, 0.04307), (-0.2763, 0.198, 0.04307), (-0.2763, 0.1095, 0.04307), (-0.2708, 0.1039, 0.04307), (-0.2747, 0.1055, 0.04307), (-0.2843, 0.1018, 0.04307), (-0.2784, 0.09593, 0.04307), (-0.2826, 0.09765, 0.04307), (-0.1502, 0.09593, 0.03107), (-0.1502, 0.1039, 0.03107), (-0.2843, 0.1928, 0.03107), (-0.2763, 0.1928, 0.03107), (-0.2763, 0.1095, 0.03107), (-0.2708, 0.1039, 0.03107), (-0.2747, 0.1055, 0.03107), (-0.2843, 0.1018, 0.03107), (-0.2784, 0.09593, 0.03107), (-0.2826, 0.09765, 0.03107), (-0.137, 0.09593, 0.03883), (-0.137, 0.1039, 0.03883), (-0.1408, 0.1039, 0.04195), (-0.1408, 0.09593, 0.04195), (-0.1352, 0.1039, 0.03507), (-0.1352, 0.09593, 0.03507), (-0.1494, 0.1039, 0.02961), (-0.1494, 0.09593, 0.02961), (-0.1352, 0.1039, 0.004377), (-0.1352, 0.09593, 0.004376), (-0.1494, 0.1039, 0.004377), (-0.1494, 0.09593, 0.004376), (-0.2763, 0.206, 0.03883), (-0.2843, 0.206, 0.03883), (-0.2843, 0.2022, 0.04195), (-0.2763, 0.2022, 0.04195), (-0.2843, 0.2078, 0.03507), (-0.2763, 0.2078, 0.03507), (-0.2843, 0.1936, 0.02962), (-0.2763, 0.1936, 0.02961), (-0.2843, 0.2078, 0.004377), (-0.2763, 0.2078, 0.004377), (-0.2843, 0.1936, 0.004377), (-0.2763, 0.1936, 0.004377), (-0.397, 0.08282, 0.03507), (-0.397, 0.09082, 0.03507), (-0.3828, 0.08282, 0.02961), (-0.3828, 0.09082, 0.02961), (-0.397, 0.08282, 0.004377), (-0.397, 0.09082, 0.004376), (-0.3828, 0.08282, 0.004377), (-0.3828, 0.09082, 0.004376)], [], [(25, 24, 47, 48), (1, 2, 15, 16), (2, 11, 37, 15), (26, 49, 51, 28), (10, 36, 33, 7), (19, 42, 36, 10), (8, 34, 31, 5), (28, 51, 50, 27), (9, 35, 34, 8), (12, 38, 40, 14), (20, 23, 46, 43), (3, 1, 16, 29), (13, 39, 41, 18), (14, 40, 39, 13), (21, 44, 42, 19), (3, 29, 17, 0), (20, 43, 45, 22), (12, 6, 32, 38), (24, 27, 50, 47), (4, 5, 31, 30), (22, 45, 44, 21), (26, 18, 41, 49), (6, 4, 30, 32), (23, 25, 48, 46), (7, 33, 37, 11), (0, 17, 35, 9), (15, 37, 44), (37, 36, 42), (34, 47, 50), (33, 36, 37), (37, 42, 44), (44, 45, 15), (45, 43, 29), (43, 17, 29), (46, 17, 43), (49, 41, 38), (15, 29, 16), (38, 41, 39), (32, 49, 38), (17, 46, 34), (51, 49, 31), (35, 17, 34), (50, 51, 31), (34, 48, 47), (31, 49, 32), (38, 39, 40), (34, 46, 48), (31, 32, 30), (31, 34, 50), (15, 45, 29), (59, 69, 64, 54), (59, 61, 71, 69), (56, 55, 65, 66), (56, 66, 68, 58), (60, 52, 62, 70), (61, 60, 70, 71), (57, 67, 63, 53), (58, 68, 67, 57), (79, 77, 81, 83), (78, 82, 80, 76), (58, 57, 53, 52, 60, 61, 59, 54, 55, 56), (76, 80, 77), (77, 80, 81), (68, 66, 65, 64, 69, 71, 70, 62, 63, 67), (78, 79, 82), (79, 83, 82), (63, 78, 76, 73, 74, 53), (74, 75, 52, 53), (75, 74, 73, 72), (77, 72, 73, 76), (79, 78, 63, 62), (62, 52, 75, 72, 77, 79), (91, 89, 93, 95), (90, 94, 92, 88), (88, 92, 89), (89, 92, 93), (90, 91, 94), (91, 95, 94), (64, 90, 88, 85, 86, 54), (86, 87, 55, 54), (87, 86, 85, 84), (89, 84, 85, 88), (91, 90, 64, 65), (65, 55, 87, 84, 89, 91), (103, 98, 108, 113), (103, 113, 115, 105), (100, 110, 109, 99), (100, 102, 112, 110), (104, 114, 106, 96), (105, 115, 114, 104), (101, 97, 107, 111), (102, 101, 111, 112), (102, 100, 99, 98, 103, 105, 104, 96, 97, 101), (112, 111, 107, 106, 114, 115, 113, 108, 109, 110), (144, 148, 145), (146, 150, 148, 144), (96, 106, 137, 120), (97, 96, 120, 139, 140, 141, 119, 118), (128, 132, 130, 126), (127, 125, 129, 131), (125, 126, 129), (126, 130, 129), (127, 131, 128), (128, 131, 132), (108, 98, 123, 122, 125, 127), (123, 98, 99, 124), (124, 121, 122, 123), (126, 125, 122, 121), (128, 109, 108, 127), (109, 128, 126, 121, 124, 99), (139, 138, 116, 140), (147, 145, 149, 151), (120, 137, 138, 139), (118, 119, 136, 135), (119, 141, 117, 136), (97, 118, 135, 107), (146, 147, 150), (145, 148, 149), (147, 151, 150), (116, 146, 144, 133, 142, 140), (142, 143, 141, 140), (143, 142, 133, 134), (145, 134, 133, 144), (147, 146, 116, 117), (117, 141, 143, 134, 145, 147), (246, 247, 250), (186, 167, 169, 174, 171, 196), (177, 176, 159, 160), (247, 245, 249, 251), (152, 153, 162, 161), (167, 186, 187, 168), (247, 251, 250), (156, 157, 179, 155), (245, 161, 162, 244), (169, 170, 173, 174), (191, 181, 189, 199), (195, 193, 183, 185), (153, 152, 154, 155), (179, 246, 244, 162, 153, 155), (246, 250, 248, 244), (198, 199, 175, 156, 155, 154, 176, 177), (199, 189, 158, 175), (244, 248, 245), (183, 184, 188, 189, 181, 180, 182, 187, 186, 185), (193, 195, 196, 197, 192, 190, 191, 199, 198, 194), (198, 177, 160, 188), (176, 154, 178, 159), (168, 170, 166, 164), (167, 163, 165, 169), (171, 174, 173, 172), (175, 158, 157, 156), (172, 197, 196, 171), (170, 169, 166), (168, 164, 167), (169, 165, 166), (245, 248, 249), (195, 185, 186, 196), (192, 182, 180, 190), (192, 197, 187, 182), (187, 197, 172, 173, 170, 168), (190, 180, 181, 191), (194, 198, 188, 184), (193, 194, 184, 183), (167, 164, 163), (207, 217, 212, 202), (207, 209, 219, 217), (204, 203, 213, 214), (204, 214, 216, 206), (208, 200, 210, 218), (209, 208, 218, 219), (205, 215, 211, 201), (206, 216, 215, 205), (227, 225, 229, 231), (226, 230, 228, 224), (206, 205, 201, 200, 208, 209, 207, 202, 203, 204), (224, 228, 225), (225, 228, 229), (216, 214, 213, 212, 217, 219, 218, 210, 211, 215), (226, 227, 230), (227, 231, 230), (211, 226, 224, 221, 222, 201), (222, 223, 200, 201), (223, 222, 221, 220), (225, 220, 221, 224), (227, 226, 211, 210), (210, 200, 223, 220, 225, 227), (239, 237, 241, 243), (238, 242, 240, 236), (236, 240, 237), (237, 240, 241), (238, 239, 242), (239, 243, 242), (212, 238, 236, 233, 234, 202), (234, 235, 203, 202), (235, 234, 233, 232), (237, 232, 233, 236), (239, 238, 212, 213), (213, 203, 235, 232, 237, 239), (247, 246, 179, 178), (178, 154, 152, 161, 245, 247), (277, 300, 299, 276), (253, 268, 267, 254), (254, 267, 289, 263), (278, 280, 303, 301), (262, 259, 285, 288), (271, 262, 288, 294), (260, 257, 283, 286), (280, 279, 302, 303), (261, 260, 286, 287), (264, 266, 292, 290), (272, 295, 298, 275), (255, 281, 268, 253), (265, 270, 293, 291), (266, 265, 291, 292), (273, 271, 294, 296), (255, 252, 269, 281), (272, 274, 297, 295), (264, 290, 284, 258), (276, 299, 302, 279), (256, 282, 283, 257), (274, 273, 296, 297), (278, 301, 293, 270), (258, 284, 282, 256), (275, 298, 300, 277), (259, 263, 289, 285), (252, 261, 287, 269), (267, 296, 289), (289, 294, 288), (286, 302, 299), (285, 289, 288), (289, 296, 294), (296, 267, 297), (297, 281, 295), (295, 281, 269), (298, 295, 269), (301, 290, 293), (267, 268, 281), (290, 291, 293), (284, 290, 301), (269, 286, 298), (303, 283, 301), (287, 286, 269), (302, 283, 303), (286, 299, 300), (283, 284, 301), (290, 292, 291), (286, 300, 298), (283, 282, 284), (283, 302, 286), (267, 281, 297), (311, 306, 316, 321), (311, 321, 323, 313), (308, 318, 317, 307), (308, 310, 320, 318), (312, 322, 314, 304), (313, 323, 322, 312), (309, 305, 315, 319), (310, 309, 319, 320), (331, 335, 333, 329), (330, 328, 332, 334), (310, 308, 307, 306, 311, 313, 312, 304, 305, 309), (328, 329, 332), (329, 333, 332), (320, 319, 315, 314, 322, 323, 321, 316, 317, 318), (330, 334, 331), (331, 334, 335), (315, 305, 326, 325, 328, 330), (326, 305, 304, 327), (327, 324, 325, 326), (329, 328, 325, 324), (331, 314, 315, 330), (314, 331, 329, 324, 327, 304), (343, 347, 345, 341), (342, 340, 344, 346), (340, 341, 344), (341, 345, 344), (342, 346, 343), (343, 346, 347), (316, 306, 338, 337, 340, 342), (338, 306, 307, 339), (339, 336, 337, 338), (341, 340, 337, 336), (343, 317, 316, 342), (317, 343, 341, 336, 339, 307), (355, 365, 360, 350), (355, 357, 367, 365), (352, 351, 361, 362), (352, 362, 364, 354), (356, 348, 358, 366), (357, 356, 366, 367), (353, 363, 359, 349), (354, 364, 363, 353), (354, 353, 349, 348, 356, 357, 355, 350, 351, 352), (364, 362, 361, 360, 365, 367, 366, 358, 359, 363), (396, 397, 400), (398, 396, 400, 402), (348, 372, 389, 358), (349, 370, 371, 393, 392, 391, 372, 348), (380, 378, 382, 384), (379, 383, 381, 377), (377, 381, 378), (378, 381, 382), (379, 380, 383), (380, 384, 383), (360, 379, 377, 374, 375, 350), (375, 376, 351, 350), (376, 375, 374, 373), (378, 373, 374, 377), (380, 379, 360, 361), (361, 351, 376, 373, 378, 380), (391, 392, 368, 390), (399, 403, 401, 397), (372, 391, 390, 389), (370, 387, 388, 371), (371, 388, 369, 393), (349, 359, 387, 370), (398, 402, 399), (397, 401, 400), (399, 402, 403), (368, 392, 394, 385, 396, 398), (394, 392, 393, 395), (395, 386, 385, 394), (397, 396, 385, 386), (399, 369, 368, 398), (369, 399, 397, 386, 395, 393), (498, 502, 499), (438, 448, 423, 426, 421, 419), (429, 412, 411, 428), (499, 503, 501, 497), (404, 413, 414, 405), (419, 420, 439, 438), (499, 502, 503), (408, 407, 431, 409), (497, 496, 414, 413), (421, 426, 425, 422), (443, 451, 441, 433), (447, 437, 435, 445), (405, 407, 406, 404), (431, 407, 405, 414, 496, 498), (498, 496, 500, 502), (450, 429, 428, 406, 407, 408, 427, 451), (451, 427, 410, 441), (496, 497, 500), (435, 437, 438, 439, 434, 432, 433, 441, 440, 436), (445, 446, 450, 451, 443, 442, 444, 449, 448, 447), (450, 440, 412, 429), (428, 411, 430, 406), (420, 416, 418, 422), (419, 421, 417, 415), (423, 424, 425, 426), (427, 408, 409, 410), (424, 423, 448, 449), (422, 418, 421), (420, 419, 416), (421, 418, 417), (497, 501, 500), (447, 448, 438, 437), (444, 442, 432, 434), (444, 434, 439, 449), (439, 420, 422, 425, 424, 449), (442, 443, 433, 432), (446, 436, 440, 450), (445, 435, 436, 446), (419, 415, 416), (459, 454, 464, 469), (459, 469, 471, 461), (456, 466, 465, 455), (456, 458, 468, 466), (460, 470, 462, 452), (461, 471, 470, 460), (457, 453, 463, 467), (458, 457, 467, 468), (479, 483, 481, 477), (478, 476, 480, 482), (458, 456, 455, 454, 459, 461, 460, 452, 453, 457), (476, 477, 480), (477, 481, 480), (468, 467, 463, 462, 470, 471, 469, 464, 465, 466), (478, 482, 479), (479, 482, 483), (463, 453, 474, 473, 476, 478), (474, 453, 452, 475), (475, 472, 473, 474), (477, 476, 473, 472), (479, 462, 463, 478), (462, 479, 477, 472, 475, 452), (491, 495, 493, 489), (490, 488, 492, 494), (488, 489, 492), (489, 493, 492), (490, 494, 491), (491, 494, 495), (464, 454, 486, 485, 488, 490), (486, 454, 455, 487), (487, 484, 485, 486), (489, 488, 485, 484), (491, 465, 464, 490), (465, 491, 489, 484, 487, 455), (499, 430, 431, 498), (430, 499, 497, 413, 404, 406)])
me_coockercagegeometry.polygons.foreach_set('use_smooth', [True] * 400)
me_coockercagegeometry.materials.append(mat_gratematerial)
me_coockercagegeometry.use_remesh_preserve_volume = False
me_coockercagegeometry.use_remesh_preserve_attributes = False
me_coockercagegeometry.use_mirror_vertex_groups = False
me_coockercagegeometry.update()
me_sphere_001 = bpy.data.meshes.new('Sphere.001')
me_sphere_001.from_pydata([(0.008968, 0.02226, -0.003164), (-0.0002332, 0.024, -0.003164), (-0.009399, 0.02208, -0.003164), (-0.01713, 0.0168, -0.003164), (-0.02226, 0.008969, -0.003164), (-0.024, -0.0002332, -0.003164), (-0.02208, -0.009399, -0.003164), (-0.0168, -0.01713, -0.003164), (-0.008968, -0.02226, -0.003164), (0.0002332, -0.024, -0.003164), (0.009399, -0.02208, -0.003164), (0.01713, -0.0168, -0.003164), (0.02226, -0.008969, -0.003164), (0.024, 0.0002332, -0.003164), (0.02208, 0.009399, -0.003164), (0.0168, 0.01713, -0.003164), (0.008968, 0.02226, 0.004), (-0.0002332, 0.024, 0.004), (-0.009399, 0.02208, 0.004), (-0.01713, 0.0168, 0.004), (-0.02226, 0.008969, 0.004), (-0.024, -0.0002332, 0.004), (-0.02208, -0.009399, 0.004), (-0.0168, -0.01713, 0.004), (-0.008968, -0.02226, 0.004), (0.0002332, -0.024, 0.004), (0.009399, -0.02208, 0.004), (0.01713, -0.0168, 0.004), (0.02226, -0.008969, 0.004), (0.024, 0.0002332, 0.004), (0.02208, 0.009399, 0.004), (0.0168, 0.01713, 0.004), (0.007522, 0.01431, 0.004), (-0.0001956, 0.01384, 0.004), (-0.007884, 0.01431, 0.004), (-0.01689, 0.01508, 0.004), (-0.01657, -0.01508, 0.004), (-0.007522, -0.01431, 0.004), (0.0001956, -0.01384, 0.004), (0.007884, -0.01431, 0.004), (0.01689, -0.01508, 0.004), (0.01657, 0.01508, 0.004), (-0.02156, 0.008628, 0.01142), (-0.02226, 0.008969, 0.01067), (-0.024, -0.0002332, 0.01067), (-0.02324, -0.0002258, 0.01142), (-0.02208, -0.009399, 0.01067), (-0.02139, -0.009033, 0.01142), (0.02156, -0.008628, 0.01142), (0.02226, -0.008969, 0.01067), (0.024, 0.0002332, 0.01067), (0.02324, 0.0002258, 0.01142), (0.02208, 0.009399, 0.01067), (0.02139, 0.009033, 0.01142), (0.007567, 0.01356, 0.01142), (0.007522, 0.01431, 0.01067), (-0.0001956, 0.01384, 0.01067), (-0.0001957, 0.01309, 0.01142), (-0.007884, 0.01431, 0.01067), (-0.007948, 0.01356, 0.01142), (-0.01689, 0.01508, 0.01067), (-0.01658, 0.0143, 0.01142), (-0.01628, -0.0143, 0.01142), (-0.01657, -0.01508, 0.01067), (-0.007522, -0.01431, 0.01067), (-0.007567, -0.01356, 0.01142), (0.0001956, -0.01384, 0.01067), (0.0001957, -0.01309, 0.01142), (0.007884, -0.01431, 0.01067), (0.007948, -0.01356, 0.01142), (0.01689, -0.01508, 0.01067), (0.01658, -0.0143, 0.01142), (0.01628, 0.0143, 0.01142), (0.01657, 0.01508, 0.01067)], [], [(13, 29, 28, 12), (6, 22, 21, 5), (14, 30, 29, 13), (7, 23, 22, 6), (15, 31, 30, 14), (8, 24, 23, 7), (1, 17, 16, 0), (0, 16, 31, 15), (9, 25, 24, 8), (2, 18, 17, 1), (10, 26, 25, 9), (3, 19, 18, 2), (11, 27, 26, 10), (4, 20, 19, 3), (12, 28, 27, 11), (5, 21, 20, 4), (20, 35, 19), (28, 40, 27), (23, 36, 22), (31, 41, 30), (24, 37, 36, 23), (17, 33, 32, 16), (16, 32, 41, 31), (25, 38, 37, 24), (18, 34, 33, 17), (26, 39, 38, 25), (19, 35, 34, 18), (27, 40, 39, 26), (22, 46, 44, 21), (37, 64, 63, 36), (30, 52, 50, 29), (36, 63, 46, 22), (29, 50, 49, 28), (38, 66, 64, 37), (41, 73, 52, 30), (32, 55, 73, 41), (39, 68, 66, 38), (40, 70, 68, 39), (21, 44, 43, 20), (28, 49, 70, 40), (33, 56, 55, 32), (34, 58, 56, 33), (35, 60, 58, 34), (20, 43, 60, 35), (45, 42, 43, 44), (47, 45, 44, 46), (51, 48, 49, 50), (53, 51, 50, 52), (57, 54, 55, 56), (59, 57, 56, 58), (61, 59, 58, 60), (65, 62, 63, 64), (67, 65, 64, 66), (69, 67, 66, 68), (71, 69, 68, 70), (54, 72, 73, 55), (48, 71, 70, 49), (72, 53, 52, 73), (42, 61, 60, 43), (62, 47, 46, 63), (45, 47, 62, 65, 67, 69, 71, 48, 51, 53, 72, 54, 57, 59, 61, 42)])
me_sphere_001.polygons.foreach_set('use_smooth', [True] * 61)
me_sphere_001.materials.append(mat_shinynickelmaterial)
me_sphere_001.use_remesh_preserve_volume = False
me_sphere_001.use_remesh_preserve_attributes = False
me_sphere_001.use_mirror_vertex_groups = False
me_sphere_001.update()
me_circle_001 = bpy.data.meshes.new('Circle.001')
me_circle_001.from_pydata([(0.0, 0.015, 0.0), (-0.00574, 0.01386, 0.0), (-0.01061, 0.01061, 0.0), (-0.01386, 0.00574, 0.0), (-0.015, -6.557e-10, 0.0), (-0.01386, -0.00574, 0.0), (-0.01061, -0.01061, 0.0), (-0.00574, -0.01386, 0.0), (-2.265e-09, -0.015, 0.0), (0.00574, -0.01386, 0.0), (0.01061, -0.01061, 0.0), (0.01386, -0.00574, 0.0), (0.015, 1.789e-10, 0.0), (0.01386, 0.00574, 0.0), (0.01061, 0.01061, 0.0), (0.00574, 0.01386, 0.0), (0.0, 0.015, 0.165), (-0.00574, 0.01386, 0.165), (-0.01061, 0.01061, 0.165), (-0.01386, 0.00574, 0.165), (-0.015, -6.557e-10, 0.165), (-0.01386, -0.00574, 0.165), (-0.01061, -0.01061, 0.165), (-0.00574, -0.01386, 0.165), (-2.265e-09, -0.015, 0.165), (0.00574, -0.01386, 0.165), (0.01061, -0.01061, 0.165), (0.01386, -0.00574, 0.165), (0.015, 1.789e-10, 0.165), (0.01386, 0.00574, 0.165), (0.01061, 0.01061, 0.165), (0.00574, 0.01386, 0.165), (0.008332, 0.01386, 0.1737), (0.01255, 0.01061, 0.1713), (0.01536, 0.00574, 0.1696), (0.01635, -3.209e-10, 0.1691), (0.01536, -0.00574, 0.1696), (0.01255, -0.01061, 0.1713), (0.008332, -0.01386, 0.1737), (0.003361, -0.015, 0.1766), (-0.00161, -0.01386, 0.1794), (-0.005825, -0.01061, 0.1819), (-0.008641, -0.00574, 0.1835), (-0.00963, -3.171e-09, 0.1841), (-0.008641, 0.00574, 0.1835), (-0.005825, 0.01061, 0.1819), (-0.00161, 0.01386, 0.1794), (0.003361, 0.015, 0.1766), (0.01367, 0.01386, 0.1804), (0.01639, 0.01061, 0.1764), (0.01821, 0.00574, 0.1737), (0.01885, -7.113e-10, 0.1727), (0.01821, -0.00574, 0.1737), (0.01639, -0.01061, 0.1764), (0.01367, -0.01386, 0.1804), (0.01046, -0.015, 0.1852), (0.007244, -0.01386, 0.1899), (0.004521, -0.01061, 0.194), (0.002701, -0.00574, 0.1967), (0.002062, -4.886e-09, 0.1976), (0.002701, 0.00574, 0.1967), (0.004521, 0.01061, 0.194), (0.007244, 0.01386, 0.1899), (0.01046, 0.015, 0.1852), (0.0182, 0.01386, 0.1839), (0.02002, 0.01061, 0.1794), (0.02124, 0.00574, 0.1764), (0.02167, -9.847e-10, 0.1754), (0.02124, -0.00574, 0.1764), (0.02002, -0.01061, 0.1794), (0.0182, -0.01386, 0.1839), (0.01606, -0.015, 0.1893), (0.01391, -0.01386, 0.1946), (0.01209, -0.01061, 0.1991), (0.01087, -0.00574, 0.2021), (0.01045, -5.557e-09, 0.2032), (0.01087, 0.00574, 0.2021), (0.01209, 0.01061, 0.1991), (0.01391, 0.01386, 0.1946), (0.01606, 0.015, 0.1893), (0.1668, 0.015, 0.2315), (0.1673, 0.01386, 0.2373), (0.1677, 0.01061, 0.2421), (0.168, 0.00574, 0.2454), (0.1681, -5.301e-09, 0.2465), (0.168, -0.00574, 0.2454), (0.1677, -0.01061, 0.2421), (0.1673, -0.01386, 0.2373), (0.1668, -0.015, 0.2315), (0.1663, -0.01386, 0.2258), (0.1659, -0.01061, 0.221), (0.1656, -0.00574, 0.2177), (0.1655, -4.507e-10, 0.2166), (0.1656, 0.00574, 0.2177), (0.1659, 0.01061, 0.221), (0.1663, 0.01386, 0.2258), (0.1725, 0.015, 0.2308), (0.1745, 0.01386, 0.2362), (0.1762, 0.01061, 0.2407), (0.1774, 0.00574, 0.2438), (0.1778, -5.048e-09, 0.2449), (0.1774, -0.00574, 0.2438), (0.1762, -0.01061, 0.2407), (0.1745, -0.01386, 0.2362), (0.1725, -0.015, 0.2308), (0.1705, -0.01386, 0.2254), (0.1688, -0.01061, 0.2209), (0.1677, -0.00574, 0.2178), (0.1673, -4.368e-10, 0.2168), (0.1677, 0.00574, 0.2178), (0.1688, 0.01061, 0.2209), (0.1705, 0.01386, 0.2254), (0.1807, 0.015, 0.2256), (0.1851, 0.01386, 0.2292), (0.1889, 0.01061, 0.2322), (0.1915, 0.00574, 0.2343), (0.1924, -3.6e-09, 0.235), (0.1915, -0.00574, 0.2343), (0.1889, -0.01061, 0.2322), (0.1851, -0.01386, 0.2292), (0.1807, -0.015, 0.2256), (0.1762, -0.01386, 0.222), (0.1724, -0.01061, 0.2189), (0.1699, -0.00574, 0.2169), (0.169, -2.377e-10, 0.2162), (0.1699, 0.00574, 0.2169), (0.1724, 0.01061, 0.2189), (0.1762, 0.01386, 0.222), (0.1843, 0.015, 0.221), (0.1894, 0.01386, 0.2237), (0.1937, 0.01061, 0.2259), (0.1966, 0.00574, 0.2274), (0.1976, -2.528e-09, 0.2279), (0.1966, -0.00574, 0.2274), (0.1937, -0.01061, 0.2259), (0.1894, -0.01386, 0.2237), (0.1843, -0.015, 0.221), (0.1792, -0.01386, 0.2184), (0.1748, -0.01061, 0.2162), (0.172, -0.00574, 0.2147), (0.1709, 1.554e-10, 0.2141), (0.172, 0.00574, 0.2147), (0.1748, 0.01061, 0.2162), (0.1792, 0.01386, 0.2184), (0.1866, 0.015, 0.2143), (0.1923, 0.01386, 0.2153), (0.1971, 0.01061, 0.2161), (0.2003, 0.00574, 0.2166), (0.2014, -1.01e-09, 0.2168), (0.2003, -0.00574, 0.2166), (0.1971, -0.01061, 0.2161), (0.1923, -0.01386, 0.2153), (0.1866, -0.015, 0.2143), (0.181, -0.01386, 0.2134), (0.1762, -0.01061, 0.2125), (0.173, -0.00574, 0.212), (0.1718, 5.005e-10, 0.2118), (0.173, 0.00574, 0.212), (0.1762, 0.01061, 0.2125), (0.181, 0.01386, 0.2134), (0.1912, 0.015, 0.1495), (0.1969, 0.01386, 0.1499), (0.2018, 0.01061, 0.1502), (0.205, 0.00574, 0.1505), (0.2062, -8.37e-10, 0.1505), (0.205, -0.00574, 0.1505), (0.2018, -0.01061, 0.1502), (0.1969, -0.01386, 0.1499), (0.1912, -0.015, 0.1495), (0.1855, -0.01386, 0.1491), (0.1806, -0.01061, 0.1487), (0.1774, -0.00574, 0.1485), (0.1762, 2.84e-10, 0.1484), (0.1774, 0.00574, 0.1485), (0.1806, 0.01061, 0.1487), (0.1855, 0.01386, 0.1491), (0.1868, 0.01072, 0.1492), (0.183, 0.008208, 0.1489), (0.1805, 0.004442, 0.1487), (0.1796, 6.953e-12, 0.1487), (0.1805, -0.004442, 0.1487), (0.183, -0.008208, 0.1489), (0.1868, -0.01072, 0.1492), (0.1912, -0.01161, 0.1495), (0.1956, -0.01072, 0.1498), (0.1994, -0.008208, 0.1501), (0.2019, -0.004442, 0.1502), (0.2028, -8.605e-10, 0.1503), (0.2019, 0.004442, 0.1502), (0.1994, 0.008208, 0.1501), (0.1956, 0.01072, 0.1498), (0.1912, 0.01161, 0.1495), (0.187, 0.01072, 0.1454), (0.1833, 0.008208, 0.1451), (0.1808, 0.004442, 0.1449), (0.1799, 5.686e-12, 0.1449), (0.1808, -0.004442, 0.1449), (0.1833, -0.008208, 0.1451), (0.187, -0.01072, 0.1454), (0.1915, -0.01161, 0.1457), (0.1959, -0.01072, 0.146), (0.1997, -0.008208, 0.1463), (0.2022, -0.004442, 0.1465), (0.203, -8.618e-10, 0.1465), (0.2022, 0.004442, 0.1465), (0.1997, 0.008208, 0.1463), (0.1959, 0.01072, 0.146), (0.1915, 0.01161, 0.1457)], [], [(10, 26, 25, 9), (3, 19, 18, 2), (11, 27, 26, 10), (4, 20, 19, 3), (12, 28, 27, 11), (5, 21, 20, 4), (13, 29, 28, 12), (6, 22, 21, 5), (14, 30, 29, 13), (7, 23, 22, 6), (15, 31, 30, 14), (8, 24, 23, 7), (1, 17, 16, 0), (0, 16, 31, 15), (9, 25, 24, 8), (2, 18, 17, 1), (24, 39, 40, 23), (20, 43, 44, 19), (31, 32, 33, 30), (27, 36, 37, 26), (23, 40, 41, 22), (19, 44, 45, 18), (30, 33, 34, 29), (26, 37, 38, 25), (22, 41, 42, 21), (18, 45, 46, 17), (29, 34, 35, 28), (25, 38, 39, 24), (21, 42, 43, 20), (16, 47, 32, 31), (28, 35, 36, 27), (17, 46, 47, 16), (42, 58, 59, 43), (43, 59, 60, 44), (44, 60, 61, 45), (37, 53, 54, 38), (45, 61, 62, 46), (32, 48, 49, 33), (46, 62, 63, 47), (47, 63, 48, 32), (34, 50, 51, 35), (39, 55, 56, 40), (36, 52, 53, 37), (33, 49, 50, 34), (38, 54, 55, 39), (41, 57, 58, 42), (35, 51, 52, 36), (40, 56, 57, 41), (54, 70, 71, 55), (55, 71, 72, 56), (56, 72, 73, 57), (57, 73, 74, 58), (58, 74, 75, 59), (59, 75, 76, 60), (60, 76, 77, 61), (61, 77, 78, 62), (62, 78, 79, 63), (48, 64, 65, 49), (63, 79, 64, 48), (49, 65, 66, 50), (50, 66, 67, 51), (51, 67, 68, 52), (52, 68, 69, 53), (53, 69, 70, 54), (64, 95, 94, 65), (78, 81, 80, 79), (77, 82, 81, 78), (76, 83, 82, 77), (75, 84, 83, 76), (74, 85, 84, 75), (73, 86, 85, 74), (72, 87, 86, 73), (71, 88, 87, 72), (70, 89, 88, 71), (69, 90, 89, 70), (68, 91, 90, 69), (67, 92, 91, 68), (66, 93, 92, 67), (79, 80, 95, 64), (65, 94, 93, 66), (89, 105, 104, 88), (84, 100, 99, 83), (91, 107, 106, 90), (85, 101, 100, 84), (90, 106, 105, 89), (95, 111, 110, 94), (93, 109, 108, 92), (80, 96, 111, 95), (82, 98, 97, 81), (92, 108, 107, 91), (81, 97, 96, 80), (83, 99, 98, 82), (87, 103, 102, 86), (88, 104, 103, 87), (86, 102, 101, 85), (94, 110, 109, 93), (102, 118, 117, 101), (96, 112, 127, 111), (106, 122, 121, 105), (97, 113, 112, 96), (108, 124, 123, 107), (100, 116, 115, 99), (103, 119, 118, 102), (101, 117, 116, 100), (105, 121, 120, 104), (111, 127, 126, 110), (109, 125, 124, 108), (104, 120, 119, 103), (98, 114, 113, 97), (110, 126, 125, 109), (99, 115, 114, 98), (107, 123, 122, 106), (120, 136, 135, 119), (114, 130, 129, 113), (126, 142, 141, 125), (115, 131, 130, 114), (123, 139, 138, 122), (118, 134, 133, 117), (112, 128, 143, 127), (122, 138, 137, 121), (113, 129, 128, 112), (124, 140, 139, 123), (116, 132, 131, 115), (119, 135, 134, 118), (117, 133, 132, 116), (121, 137, 136, 120), (127, 143, 142, 126), (125, 141, 140, 124), (132, 148, 147, 131), (135, 151, 150, 134), (133, 149, 148, 132), (137, 153, 152, 136), (143, 159, 158, 142), (141, 157, 156, 140), (136, 152, 151, 135), (130, 146, 145, 129), (142, 158, 157, 141), (131, 147, 146, 130), (139, 155, 154, 138), (134, 150, 149, 133), (128, 144, 159, 143), (138, 154, 153, 137), (129, 145, 144, 128), (140, 156, 155, 139), (144, 160, 175, 159), (154, 170, 169, 153), (145, 161, 160, 144), (156, 172, 171, 155), (148, 164, 163, 147), (151, 167, 166, 150), (149, 165, 164, 148), (153, 169, 168, 152), (159, 175, 174, 158), (157, 173, 172, 156), (152, 168, 167, 151), (146, 162, 161, 145), (158, 174, 173, 157), (147, 163, 162, 146), (155, 171, 170, 154), (150, 166, 165, 149), (175, 176, 177, 174), (174, 177, 178, 173), (169, 182, 183, 168), (166, 185, 186, 165), (164, 187, 188, 163), (168, 183, 184, 167), (160, 191, 176, 175), (173, 178, 179, 172), (171, 180, 181, 170), (165, 186, 187, 164), (172, 179, 180, 171), (167, 184, 185, 166), (170, 181, 182, 169), (162, 189, 190, 161), (163, 188, 189, 162), (161, 190, 191, 160), (179, 195, 196, 180), (177, 193, 194, 178), (186, 202, 203, 187), (182, 198, 199, 183), (188, 204, 205, 189), (184, 200, 201, 185), (178, 194, 195, 179), (187, 203, 204, 188), (181, 197, 198, 182), (180, 196, 197, 181), (176, 192, 193, 177), (185, 201, 202, 186), (190, 206, 207, 191), (189, 205, 206, 190), (191, 207, 192, 176), (183, 199, 200, 184), (204, 203, 202, 201, 200, 199, 198, 197, 196, 195, 194, 193, 192, 207, 206, 205)])
me_circle_001.polygons.foreach_set('use_smooth', [True] * 193)
me_circle_001.materials.append(mat_shinynickelmaterial)
me_circle_001.use_remesh_preserve_volume = False
me_circle_001.use_remesh_preserve_attributes = False
me_circle_001.use_mirror_vertex_groups = False
me_circle_001.update()
me_mesh_001 = bpy.data.meshes.new('Mesh.001')
me_mesh_001.from_pydata([(-1.835, -0.662, 0.0), (1.239, -0.662, 0.0), (-1.835, 2.123, 0.0), (1.239, 2.123, 0.0)], [], [(1, 2, 0), (1, 3, 2)])
me_mesh_001.polygons.foreach_set('use_smooth', [True] * 2)
me_mesh_001.materials.append(mat_floormaterial)
me_mesh_001.use_remesh_preserve_volume = False
me_mesh_001.use_remesh_preserve_attributes = False
me_mesh_001.use_mirror_vertex_groups = False
me_mesh_001.update()
me_plane = bpy.data.meshes.new('Plane')
me_plane.from_pydata([(-1.805, -0.5734, 0.0), (0.9743, -0.5734, 0.0), (-1.805, 2.055, 0.0), (0.9743, 2.055, 0.0)], [], [(0, 1, 3, 2)])
me_plane.polygons.foreach_set('use_smooth', [True] * 1)
_uv = me_plane.uv_layers.new(name='UVMap')
_uv.uv.foreach_set('vector', [0.03552, 0.0336, 0.9645, 0.0336, 0.9645, 0.9123, 0.03552, 0.9123])
me_plane.materials.append(mat_allowedspacematerial)
me_plane.use_remesh_preserve_volume = False
me_plane.use_remesh_preserve_attributes = False
me_plane.use_mirror_vertex_groups = False
me_plane.update()
me_mainsurfacegeometry = bpy.data.meshes.new('mainSurfaceGeometry')
me_mainsurfacegeometry.from_pydata([(-0.023, 0.205, 0.001206), (-0.02803, 0.21, 0.001206), (-0.557, 0.205, 0.001206), (-0.552, 0.21, 0.001206), (-0.023, -0.207, 0.001206), (-0.02803, -0.212, 0.001206), (-0.552, -0.212, 0.001206), (-0.557, -0.207, 0.001206), (-0.173, 0.205, 0.001206), (-0.168, 0.21, 0.001206), (-0.407, 0.205, 0.001206), (-0.412, 0.21, 0.001206), (-0.173, 0.1895, 0.001206), (-0.1775, 0.185, 0.001206), (-0.407, 0.1895, 0.001206), (-0.4025, 0.185, 0.001206), (-0.2175, 0.185, 0.001206), (-0.2625, 0.185, 0.001206), (-0.3075, 0.185, 0.001206), (-0.3525, 0.185, 0.001206), (-0.1423, -0.1359, 0.002278), (-0.1223, -0.1305, 0.002278), (-0.1077, -0.1159, 0.002278), (-0.1023, -0.09597, 0.002278), (-0.1077, -0.07602, 0.002278), (-0.1223, -0.06141, 0.002278), (-0.1423, -0.05606, 0.002278), (-0.1622, -0.06141, 0.002278), (-0.1768, -0.07602, 0.002278), (-0.1822, -0.09597, 0.002278), (-0.1768, -0.1159, 0.002278), (-0.1622, -0.1305, 0.002278), (-0.1423, -0.146, 0.0007327), (-0.1173, -0.1393, 0.0007327), (-0.09894, -0.121, 0.0007327), (-0.09224, -0.09597, 0.0007327), (-0.09894, -0.07097, 0.0007327), (-0.1173, -0.05266, 0.0007327), (-0.1423, -0.04596, 0.0007327), (-0.1673, -0.05266, 0.0007327), (-0.1856, -0.07097, 0.0007327), (-0.1923, -0.09597, 0.0007327), (-0.1856, -0.121, 0.0007327), (-0.1673, -0.1393, 0.0007327), (-0.497, -0.1436, 0.004059), (-0.5171, -0.1235, 0.004059), (-0.5245, -0.09597, 0.004059), (-0.5171, -0.06847, 0.004059), (-0.497, -0.04834, 0.004059), (-0.4695, -0.04097, 0.004059), (-0.442, -0.04834, 0.004059), (-0.4219, -0.06847, 0.004059), (-0.4145, -0.09597, 0.004059), (-0.4219, -0.1235, 0.004059), (-0.442, -0.1436, 0.004059), (-0.4695, -0.151, 0.004059), (-0.1423, 0.05139, 0.002278), (-0.1223, 0.05674, 0.002278), (-0.1077, 0.07135, 0.002278), (-0.1023, 0.0913, 0.002278), (-0.1077, 0.1113, 0.002278), (-0.1223, 0.1259, 0.002278), (-0.1423, 0.1312, 0.002278), (-0.1622, 0.1259, 0.002278), (-0.1768, 0.1113, 0.002278), (-0.1822, 0.0913, 0.002278), (-0.1768, 0.07135, 0.002278), (-0.1622, 0.05674, 0.002278), (-0.1423, 0.04129, 0.0007327), (-0.1173, 0.04799, 0.0007327), (-0.09894, 0.06629, 0.0007327), (-0.09224, 0.0913, 0.0007327), (-0.09894, 0.1163, 0.0007327), (-0.1173, 0.1346, 0.0007327), (-0.1423, 0.1413, 0.0007327), (-0.1673, 0.1346, 0.0007327), (-0.1856, 0.1163, 0.0007327), (-0.1923, 0.0913, 0.0007327), (-0.1856, 0.06629, 0.0007327), (-0.1673, 0.04799, 0.0007327), (-0.4845, 0.06532, 0.005294), (-0.4955, 0.0763, 0.005294), (-0.4995, 0.0913, 0.005294), (-0.4955, 0.1063, 0.005294), (-0.4845, 0.1173, 0.005294), (-0.4695, 0.1213, 0.005294), (-0.4545, 0.1173, 0.005294), (-0.4435, 0.1063, 0.005294), (-0.4395, 0.0913, 0.005294), (-0.4435, 0.0763, 0.005294), (-0.4545, 0.06532, 0.005294), (-0.4695, 0.0613, 0.005294), (-0.4695, 0.0613, 0.002768), (-0.4545, 0.06532, 0.002768), (-0.4435, 0.0763, 0.002768), (-0.4395, 0.0913, 0.002768), (-0.4435, 0.1063, 0.002768), (-0.4545, 0.1173, 0.002768), (-0.4695, 0.1213, 0.002768), (-0.4845, 0.1173, 0.002768), (-0.4955, 0.1063, 0.002768), (-0.4995, 0.0913, 0.002768), (-0.4955, 0.0763, 0.002768), (-0.4845, 0.06532, 0.002768), (-0.4695, 0.0513, 0.0007327), (-0.4495, 0.05666, 0.0007327), (-0.4349, 0.0713, 0.0007327), (-0.4295, 0.0913, 0.0007327), (-0.4349, 0.1113, 0.0007327), (-0.4495, 0.1259, 0.0007327), (-0.4695, 0.1313, 0.0007327), (-0.4895, 0.1259, 0.0007327), (-0.5042, 0.1113, 0.0007327), (-0.5095, 0.0913, 0.0007327), (-0.5042, 0.0713, 0.0007327), (-0.4895, 0.05666, 0.0007327), (-0.1622, 0.05674, 0.004804), (-0.1768, 0.07135, 0.004804), (-0.1822, 0.0913, 0.004804), (-0.1768, 0.1113, 0.004804), (-0.1622, 0.1259, 0.004804), (-0.1423, 0.1312, 0.004804), (-0.1223, 0.1259, 0.004804), (-0.1077, 0.1113, 0.004804), (-0.1023, 0.0913, 0.004804), (-0.1077, 0.07135, 0.004804), (-0.1223, 0.05674, 0.004804), (-0.1423, 0.05139, 0.004804), (-0.4695, -0.151, 0.001532), (-0.442, -0.1436, 0.001532), (-0.4219, -0.1235, 0.001532), (-0.4145, -0.09597, 0.001532), (-0.4219, -0.06847, 0.001532), (-0.442, -0.04834, 0.001532), (-0.4695, -0.04097, 0.001532), (-0.497, -0.04834, 0.001532), (-0.5171, -0.06847, 0.001532), (-0.5245, -0.09597, 0.001532), (-0.5171, -0.1235, 0.001532), (-0.497, -0.1436, 0.001532), (-0.4695, -0.166, 0.0007327), (-0.4345, -0.1566, 0.0007327), (-0.4089, -0.131, 0.0007327), (-0.3995, -0.09597, 0.0007327), (-0.4089, -0.06097, 0.0007327), (-0.4345, -0.03535, 0.0007327), (-0.4695, -0.02597, 0.0007327), (-0.5045, -0.03535, 0.0007327), (-0.5301, -0.06097, 0.0007327), (-0.5395, -0.09597, 0.0007327), (-0.5301, -0.131, 0.0007327), (-0.5045, -0.1566, 0.0007327), (-0.1622, -0.1305, 0.004804), (-0.1768, -0.1159, 0.004804), (-0.1822, -0.09597, 0.004804), (-0.1768, -0.07602, 0.004804), (-0.1622, -0.06141, 0.004804), (-0.1423, -0.05606, 0.004804), (-0.1223, -0.06141, 0.004804), (-0.1077, -0.07602, 0.004804), (-0.1023, -0.09597, 0.004804), (-0.1077, -0.1159, 0.004804), (-0.1223, -0.1305, 0.004804), (-0.1423, -0.1359, 0.004804), (-5.384e-08, 0.275, 0.005), (-0.58, 0.275, 0.005), (-9.258e-09, -0.235, 0.005), (-0.58, -0.235, 0.005), (-5.384e-08, 0.275, 0.0), (-0.58, 0.275, 0.0), (-9.258e-09, -0.235, 0.0), (-0.58, -0.235, 0.0), (-0.003119, 0.2723, 0.006499), (-0.5769, 0.2723, 0.006499), (-0.003119, -0.2323, 0.006499), (-0.5769, -0.2323, 0.006499), (-0.02803, 0.21, 0.006499), (-0.023, 0.205, 0.006499), (-0.557, 0.205, 0.006499), (-0.552, 0.21, 0.006499), (-0.023, -0.207, 0.006499), (-0.02803, -0.212, 0.006499), (-0.552, -0.212, 0.006499), (-0.557, -0.207, 0.006499), (-0.173, 0.205, 0.006499), (-0.168, 0.21, 0.006499), (-0.407, 0.205, 0.006499), (-0.412, 0.21, 0.006499), (-0.173, 0.1895, 0.006499), (-0.1775, 0.185, 0.006499), (-0.407, 0.1895, 0.006499), (-0.4025, 0.185, 0.006499), (-0.2175, 0.185, 0.006499), (-0.2625, 0.185, 0.006499), (-0.3075, 0.185, 0.006499), (-0.3525, 0.185, 0.006499), (-0.1933, 0.275, 0.005), (-0.3867, 0.275, 0.005), (-0.1933, 0.275, 0.0), (-0.3867, 0.275, 0.0), (-0.1944, 0.2723, 0.006499), (-0.3856, 0.2723, 0.006499), (0.765, 0.325, 0.0), (-1.035, 0.325, 0.0), (0.765, -0.325, 0.0), (-1.635, -0.325, 0.0), (-1.035, 1.615, 0.0), (-1.635, 0.915, 0.0), (-1.385, 0.915, 0.0), (-1.385, 1.865, 0.0), (-1.053, 1.707, 0.0), (-1.105, 1.785, 0.0), (-1.183, 1.837, 0.0), (-1.28, 1.863, 0.0), (0.765, 0.325, -0.04), (-1.035, 0.325, -0.04), (-1.035, 1.615, -0.04), (-1.385, 1.865, -0.04), (-1.053, 1.707, -0.04), (-1.105, 1.785, -0.04), (-1.183, 1.837, -0.04), (-1.28, 1.863, -0.04), (-1.114, 0.6277, 3.695e-06), (-1.155, 0.6806, 3.695e-06), (-1.207, 0.7211, 3.695e-06), (-1.269, 0.7465, 3.695e-06), (-1.335, 0.7552, 3.695e-06), (-1.401, 0.7465, 3.695e-06), (-1.59, 0.23, 3.695e-06), (-1.581, 0.164, 3.695e-06), (-1.556, 0.1025, 3.695e-06), (-1.515, 0.0497, 3.695e-06), (-1.462, 0.009174, 3.695e-06), (-1.401, -0.0163, 3.695e-06), (-1.335, -0.02499, 3.695e-06), (-1.269, -0.0163, 3.695e-06), (-1.207, 0.009174, 3.695e-06), (-1.155, 0.0497, 3.695e-06), (-1.114, 0.1025, 3.695e-06), (-1.089, 0.164, 3.695e-06), (-1.08, 0.2536, 3.695e-06), (-1.462, 0.7211, 3.695e-06), (-1.515, 0.6806, 3.695e-06), (-1.549, 0.6255, 3.695e-06), (-1.575, 0.5525, 3.695e-06), (-1.59, 0.5002, 3.695e-06), (-1.089, 0.5662, 3.695e-06), (-1.08, 0.5021, 3.695e-06), (-1.08, 0.5021, 0.005002), (-1.089, 0.5662, 0.005002), (-1.59, 0.5002, 0.005002), (-1.575, 0.5525, 0.005002), (-1.549, 0.6255, 0.005002), (-1.515, 0.6806, 0.005002), (-1.462, 0.7211, 0.005002), (-1.08, 0.2536, 0.005002), (-1.089, 0.164, 0.005002), (-1.114, 0.1025, 0.005002), (-1.155, 0.0497, 0.005002), (-1.207, 0.009174, 0.005002), (-1.269, -0.0163, 0.005002), (-1.335, -0.02499, 0.005002), (-1.401, -0.0163, 0.005002), (-1.462, 0.009174, 0.005002), (-1.515, 0.0497, 0.005002), (-1.556, 0.1025, 0.005002), (-1.581, 0.164, 0.005002), (-1.59, 0.23, 0.005002), (-1.401, 0.7465, 0.005002), (-1.335, 0.7552, 0.005002), (-1.269, 0.7465, 0.005002), (-1.207, 0.7211, 0.005002), (-1.155, 0.6806, 0.005002), (-1.114, 0.6277, 0.005002), (-1.107, 0.5025, 0.004857), (-1.109, 0.5611, 0.005002), (-1.562, 0.5027, 0.005002), (-1.563, 0.5611, 0.005002), (-1.542, 0.621, 0.005002), (-1.509, 0.6725, 0.005002), (-1.458, 0.7119, 0.005002), (-1.1, 0.2535, 0.005002), (-1.097, 0.1692, 0.005002), (-1.122, 0.1092, 0.005002), (-1.161, 0.05779, 0.005002), (-1.212, 0.01831, 0.005002), (-1.271, -0.006514, 0.005002), (-1.335, -0.01498, 0.005002), (-1.399, -0.006514, 0.005002), (-1.458, 0.01831, 0.005002), (-1.509, 0.05779, 0.005002), (-1.548, 0.1092, 0.005002), (-1.573, 0.1692, 0.005002), (-1.581, 0.2299, 0.005002), (-1.399, 0.7368, 0.005002), (-1.335, 0.7452, 0.005002), (-1.271, 0.7368, 0.005002), (-1.212, 0.7119, 0.005002), (-1.161, 0.6725, 0.005002), (-1.127, 0.621, 0.005002), (-1.553, 0.4555, 0.005002), (-1.535, 0.4229, 0.005002), (-1.525, 0.3961, 0.005002), (-1.521, 0.3682, 0.005002), (-1.528, 0.3397, 0.005002), (-1.553, 0.2874, 0.005002), (-1.579, 0.241, 0.005002), (-1.118, 0.4586, 0.005002), (-1.134, 0.4255, 0.005002), (-1.144, 0.3988, 0.005002), (-1.147, 0.3709, 0.005002), (-1.141, 0.3424, 0.005002), (-1.11, 0.2901, 0.005002), (-1.107, 0.5025, -0.0001427), (-1.109, 0.5611, 2.056e-06), (-1.562, 0.5027, 2.056e-06), (-1.563, 0.5611, 2.056e-06), (-1.542, 0.621, 2.056e-06), (-1.509, 0.6725, 2.056e-06), (-1.458, 0.7119, 2.056e-06), (-1.1, 0.2535, 2.056e-06), (-1.097, 0.1692, 2.056e-06), (-1.122, 0.1092, 2.056e-06), (-1.161, 0.05779, 2.056e-06), (-1.212, 0.01831, 2.056e-06), (-1.271, -0.006514, 2.056e-06), (-1.335, -0.01498, 2.056e-06), (-1.399, -0.006514, 2.056e-06), (-1.458, 0.01831, 2.056e-06), (-1.509, 0.05779, 2.056e-06), (-1.548, 0.1092, 2.056e-06), (-1.573, 0.1692, 2.056e-06), (-1.581, 0.2299, 2.056e-06), (-1.399, 0.7368, 2.056e-06), (-1.335, 0.7452, 2.056e-06), (-1.271, 0.7368, 2.056e-06), (-1.212, 0.7119, 2.056e-06), (-1.161, 0.6725, 2.056e-06), (-1.127, 0.621, 2.056e-06), (-1.553, 0.4555, 2.056e-06), (-1.535, 0.4229, 2.056e-06), (-1.525, 0.3961, 2.056e-06), (-1.521, 0.3682, 2.056e-06), (-1.528, 0.3397, 2.056e-06), (-1.553, 0.2874, 2.056e-06), (-1.579, 0.241, 2.056e-06), (-1.118, 0.4586, 2.056e-06), (-1.134, 0.4255, 2.056e-06), (-1.144, 0.3988, 2.056e-06), (-1.147, 0.3709, 2.056e-06), (-1.141, 0.3424, 2.056e-06), (-1.11, 0.2901, 2.056e-06), (-1.333, 0.7376, -0.1766), (-1.333, 0.7338, -0.1803), (-1.393, 0.7269, -0.1803), (-1.394, 0.7305, -0.1766), (-1.448, 0.7047, -0.1803), (-1.449, 0.708, -0.1766), (-1.495, 0.6707, -0.1803), (-1.498, 0.6733, -0.1766), (-1.525, 0.6279, -0.1803), (-1.529, 0.6298, -0.1766), (-1.548, 0.5771, -0.1803), (-1.552, 0.578, -0.1766), (-1.553, 0.5218, -0.1803), (-1.557, 0.5217, -0.1766), (-1.545, 0.4665, -0.1803), (-1.549, 0.4653, -0.1766), (-1.518, 0.4148, -0.1803), (-1.521, 0.4128, -0.1766), (-1.484, 0.3703, -0.1803), (-1.487, 0.3677, -0.1766), (-1.44, 0.3363, -0.1803), (-1.442, 0.3331, -0.1766), (-1.388, 0.3149, -0.1803), (-1.389, 0.3113, -0.1766), (-1.333, 0.3076, -0.1803), (-1.333, 0.3039, -0.1766), (-1.277, 0.3149, -0.1803), (-1.276, 0.3113, -0.1766), (-1.226, 0.3363, -0.1803), (-1.224, 0.3331, -0.1766), (-1.182, 0.3703, -0.1803), (-1.179, 0.3677, -0.1766), (-1.149, 0.4146, -0.1803), (-1.146, 0.4128, -0.1766), (-1.128, 0.4664, -0.1803), (-1.124, 0.4653, -0.1766), (-1.116, 0.5218, -0.1803), (-1.113, 0.5217, -0.1766), (-1.124, 0.5771, -0.1803), (-1.12, 0.578, -0.1766), (-1.144, 0.6288, -0.1803), (-1.14, 0.6306, -0.1766), (-1.178, 0.6758, -0.1803), (-1.176, 0.6785, -0.1766), (-1.226, 0.7077, -0.1803), (-1.224, 0.7111, -0.1766), (-1.277, 0.7265, -0.1803), (-1.276, 0.7301, -0.1766), (-1.334, 0.7403, 7.257e-07), (-1.333, 0.7376, -0.002683), (-1.394, 0.7305, -0.002683), (-1.394, 0.7333, 8.339e-07), (-1.449, 0.708, -0.002683), (-1.451, 0.7104, 7.847e-07), (-1.498, 0.6733, -0.002683), (-1.5, 0.6752, 8.722e-07), (-1.529, 0.6298, -0.002683), (-1.531, 0.6311, 8.339e-07), (-1.552, 0.578, -0.002683), (-1.554, 0.5787, 1.036e-06), (-1.557, 0.5217, -0.002683), (-1.559, 0.5216, 9.417e-07), (-1.549, 0.4653, -0.002683), (-1.551, 0.4645, 8.875e-07), (-1.521, 0.4128, -0.002683), (-1.524, 0.4113, 5.888e-07), (-1.487, 0.3677, -0.002683), (-1.489, 0.3658, 1.163e-07), (-1.442, 0.3331, -0.002683), (-1.443, 0.3307, 6.506e-08), (-1.389, 0.3113, -0.002683), (-1.39, 0.3087, 1.842e-08), (-1.333, 0.3039, -0.002683), (-1.333, 0.3012, 1.747e-08), (-1.276, 0.3113, -0.002683), (-1.276, 0.3087, 1.892e-08), (-1.224, 0.3331, -0.002683), (-1.223, 0.3307, 6.809e-08), (-1.179, 0.3677, -0.002683), (-1.177, 0.3658, 1.276e-07), (-1.146, 0.4128, -0.002683), (-1.144, 0.4115, 8.175e-07), (-1.124, 0.4653, -0.002683), (-1.122, 0.4645, -4.525e-06), (-1.113, 0.5217, -0.002683), (-1.11, 0.5216, -5.147e-05), (-1.12, 0.578, -0.002683), (-1.117, 0.5787, 9.263e-07), (-1.14, 0.6306, -0.002683), (-1.138, 0.6319, 9.362e-07), (-1.176, 0.6785, -0.002683), (-1.174, 0.6804, 1.312e-06), (-1.224, 0.7111, -0.002683), (-1.223, 0.7135, 1.014e-06), (-1.276, 0.7301, -0.002683), (-1.275, 0.7326, 7.33e-07), (-1.035, 1.492, 0.0), (-1.035, 1.492, -0.04), (0.765, -0.325, -0.04), (-1.035, -0.3244, -0.04)], [], [(134, 135, 48, 49), (92, 93, 90, 91), (60, 61, 122, 123), (93, 94, 89, 90), (61, 62, 121, 122), (135, 136, 47, 48), (136, 137, 46, 47), (20, 21, 162, 163), (31, 20, 163, 152), (62, 63, 120, 121), (63, 64, 119, 120), (133, 134, 49, 50), (25, 37, 38, 26), (24, 36, 37, 25), (23, 35, 36, 24), (22, 34, 35, 23), (21, 33, 34, 22), (20, 32, 33, 21), (31, 43, 32, 20), (30, 42, 43, 31), (29, 41, 42, 30), (28, 40, 41, 29), (27, 39, 40, 28), (26, 38, 39, 27), (58, 59, 124, 125), (102, 103, 80, 81), (57, 58, 125, 126), (103, 92, 91, 80), (101, 102, 81, 82), (29, 30, 153, 154), (30, 31, 152, 153), (132, 133, 50, 51), (28, 29, 154, 155), (131, 132, 51, 52), (59, 60, 123, 124), (130, 131, 52, 53), (61, 73, 74, 62), (60, 72, 73, 61), (59, 71, 72, 60), (58, 70, 71, 59), (57, 69, 70, 58), (56, 68, 69, 57), (67, 79, 68, 56), (66, 78, 79, 67), (65, 77, 78, 66), (64, 76, 77, 65), (63, 75, 76, 64), (62, 74, 75, 63), (98, 99, 84, 85), (99, 100, 83, 84), (67, 56, 127, 116), (100, 101, 82, 83), (25, 26, 157, 158), (26, 27, 156, 157), (27, 28, 155, 156), (129, 130, 53, 54), (97, 98, 85, 86), (128, 129, 54, 55), (56, 57, 126, 127), (24, 25, 158, 159), (97, 109, 110, 98), (96, 108, 109, 97), (95, 107, 108, 96), (94, 106, 107, 95), (93, 105, 106, 94), (92, 104, 105, 93), (103, 115, 104, 92), (102, 114, 115, 103), (101, 113, 114, 102), (100, 112, 113, 101), (99, 111, 112, 100), (98, 110, 111, 99), (65, 66, 117, 118), (95, 96, 87, 88), (64, 65, 118, 119), (96, 97, 86, 87), (94, 95, 88, 89), (138, 139, 44, 45), (139, 128, 55, 44), (23, 24, 159, 160), (137, 138, 45, 46), (22, 23, 160, 161), (66, 67, 116, 117), (21, 22, 161, 162), (133, 145, 146, 134), (132, 144, 145, 133), (131, 143, 144, 132), (130, 142, 143, 131), (129, 141, 142, 130), (128, 140, 141, 129), (139, 151, 140, 128), (138, 150, 151, 139), (137, 149, 150, 138), (136, 148, 149, 137), (135, 147, 148, 136), (134, 146, 147, 135), (167, 171, 170, 166), (197, 199, 169, 165), (165, 169, 171, 167), (166, 170, 168, 164), (166, 174, 175, 167), (196, 200, 172, 164), (167, 175, 173, 165), (164, 172, 174, 166), (178, 179, 173), (175, 178, 173), (200, 193, 192), (177, 174, 172), (176, 177, 172), (187, 11, 10, 186), (179, 3, 11, 187), (192, 16, 13, 189), (190, 14, 15, 191), (180, 4, 5, 181), (177, 0, 4, 180), (186, 10, 14, 190), (176, 1, 0, 177), (185, 9, 1, 176), (183, 7, 2, 178), (184, 8, 9, 185), (182, 6, 7, 183), (188, 12, 8, 184), (178, 2, 3, 179), (189, 13, 12, 188), (191, 15, 19, 195), (195, 19, 18, 194), (194, 18, 17, 193), (193, 17, 16, 192), (182, 181, 5, 6), (165, 173, 201, 197), (197, 201, 200, 196), (164, 168, 198, 196), (196, 198, 199, 197), (188, 184, 189), (179, 187, 173), (200, 185, 172), (187, 201, 173), (6, 19, 15), (12, 0, 1), (0, 13, 4), (16, 5, 13), (5, 4, 13), (17, 18, 5), (15, 2, 7), (0, 12, 13), (17, 5, 16), (7, 6, 15), (14, 2, 15), (14, 11, 3), (10, 11, 14), (6, 18, 19), (9, 12, 1), (18, 6, 5), (2, 14, 3), (9, 8, 12), (203, 204, 202), (209, 208, 206), (210, 212, 206), (211, 212, 210), (209, 206, 213), (206, 212, 213), (212, 220, 221, 213), (448, 449, 216, 206), (213, 221, 217, 209), (210, 218, 219, 211), (206, 216, 218, 210), (202, 214, 215, 203), (211, 219, 220, 212), (227, 241, 254, 268), (237, 258, 259, 236), (222, 223, 272, 273), (228, 267, 250, 245), (243, 244, 251, 252), (229, 266, 267, 228), (246, 222, 273, 249), (233, 262, 263, 232), (242, 243, 252, 253), (236, 259, 260, 235), (231, 264, 265, 230), (240, 255, 256, 239), (247, 246, 249, 248), (226, 227, 268, 269), (238, 257, 258, 237), (223, 224, 271, 272), (224, 225, 270, 271), (235, 260, 261, 234), (234, 261, 262, 233), (240, 247, 248, 255), (241, 242, 253, 254), (244, 245, 250, 251), (232, 263, 264, 231), (225, 226, 269, 270), (230, 265, 266, 229), (239, 256, 257, 238), (257, 283, 284, 258), (258, 284, 285, 259), (271, 270, 296, 297), (261, 287, 288, 262), (273, 272, 298, 299), (300, 276, 250), (260, 286, 287, 261), (263, 289, 290, 264), (248, 249, 275, 274), (264, 290, 291, 265), (249, 273, 299, 275), (270, 269, 295, 296), (265, 291, 292, 266), (256, 282, 283, 257), (251, 250, 276, 277), (252, 251, 277, 278), (266, 292, 293, 267), (269, 268, 294, 295), (272, 271, 297, 298), (254, 253, 279, 280), (253, 252, 278, 279), (255, 281, 282, 256), (268, 254, 280, 294), (262, 288, 289, 263), (259, 285, 286, 260), (300, 339, 315, 276), (307, 346, 347, 308), (279, 278, 317, 318), (293, 306, 267), (302, 303, 342, 341), (298, 297, 336, 337), (292, 331, 332, 293), (301, 302, 341, 340), (303, 304, 343, 342), (294, 280, 319, 333), (308, 347, 348, 309), (275, 299, 338, 314), (304, 305, 344, 343), (297, 296, 335, 336), (309, 348, 349, 310), (278, 277, 316, 317), (306, 345, 344, 305), (299, 298, 337, 338), (310, 349, 350, 311), (280, 279, 318, 319), (293, 332, 345, 306), (274, 275, 314, 313), (311, 350, 351, 312), (281, 320, 321, 282), (282, 321, 322, 283), (307, 274, 313, 346), (283, 322, 323, 284), (284, 323, 324, 285), (287, 326, 327, 288), (286, 325, 326, 287), (289, 328, 329, 290), (288, 327, 328, 289), (291, 330, 331, 292), (281, 312, 351, 320), (295, 294, 333, 334), (290, 329, 330, 291), (285, 324, 325, 286), (277, 276, 315, 316), (301, 340, 339, 300), (296, 295, 334, 335), (401, 352, 399, 446), (329, 328, 423), (300, 250, 305), (403, 334, 333), (335, 334, 447), (321, 427, 322), (406, 359, 357, 404), (446, 399, 397, 444), (405, 333, 319), (433, 348, 347), (339, 415, 315), (407, 319, 318), (441, 338, 337), (444, 397, 395, 442), (412, 365, 363, 410), (317, 409, 318), (439, 314, 338), (442, 395, 393, 440), (414, 367, 365, 412), (316, 411, 317), (437, 313, 314), (440, 393, 391, 438), (416, 369, 367, 414), (315, 413, 316), (435, 346, 313), (418, 371, 369, 416), (346, 435, 347), (340, 415, 339), (438, 391, 389, 436), (404, 357, 355, 402), (408, 361, 359, 406), (436, 389, 387, 434), (420, 373, 371, 418), (341, 417, 340), (431, 349, 348), (431, 350, 349), (343, 419, 342), (434, 387, 385, 432), (422, 375, 373, 420), (342, 419, 341), (429, 351, 350), (432, 385, 383, 430), (424, 377, 375, 422), (344, 421, 343), (427, 324, 323), (336, 335, 445), (427, 323, 322), (320, 351, 321), (330, 329, 423), (410, 363, 361, 408), (428, 381, 379, 426), (351, 427, 321), (331, 344, 345), (423, 344, 331), (331, 345, 332), (426, 379, 377, 424), (327, 326, 425), (331, 330, 423), (328, 327, 425), (425, 326, 325), (337, 336, 443), (425, 325, 324), (430, 383, 381, 428), (301, 300, 305), (308, 309, 311), (303, 302, 304), (305, 304, 301), (301, 304, 302), (306, 305, 267), (305, 250, 267), (307, 308, 255), (311, 309, 310), (274, 307, 248), (255, 312, 281), (255, 308, 312), (312, 308, 311), (248, 307, 255), (425, 324, 427), (316, 413, 411), (441, 337, 443), (427, 351, 429), (315, 415, 413), (443, 336, 445), (429, 350, 431), (417, 415, 340), (445, 335, 447), (431, 348, 433), (341, 419, 417), (403, 333, 405), (347, 435, 433), (343, 421, 419), (400, 334, 403), (405, 319, 407), (435, 313, 437), (344, 423, 421), (318, 409, 407), (437, 314, 439), (423, 328, 425), (317, 411, 409), (439, 338, 441), (447, 334, 400), (355, 354, 353, 352), (357, 356, 354, 355), (359, 358, 356, 357), (361, 360, 358, 359), (363, 362, 360, 361), (365, 364, 362, 363), (367, 366, 364, 365), (369, 368, 366, 367), (371, 370, 368, 369), (373, 372, 370, 371), (375, 374, 372, 373), (377, 376, 374, 375), (379, 378, 376, 377), (381, 380, 378, 379), (383, 382, 380, 381), (385, 384, 382, 383), (387, 386, 384, 385), (389, 388, 386, 387), (391, 390, 388, 389), (393, 392, 390, 391), (395, 394, 392, 393), (397, 396, 394, 395), (399, 398, 396, 397), (352, 353, 398, 399), (354, 356, 358, 360, 362, 364, 366, 368, 370, 372, 374, 376, 378, 380, 382, 384, 386, 388, 390, 392, 394, 396, 398, 353), (403, 402, 401, 400), (405, 404, 402, 403), (407, 406, 404, 405), (409, 408, 406, 407), (411, 410, 408, 409), (413, 412, 410, 411), (415, 414, 412, 413), (417, 416, 414, 415), (419, 418, 416, 417), (421, 420, 418, 419), (423, 422, 420, 421), (425, 424, 422, 423), (427, 426, 424, 425), (429, 428, 426, 427), (431, 430, 428, 429), (433, 432, 430, 431), (435, 434, 432, 433), (437, 436, 434, 435), (439, 438, 436, 437), (441, 440, 438, 439), (443, 442, 440, 441), (445, 444, 442, 443), (447, 446, 444, 445), (400, 401, 446, 447), (402, 355, 352, 401), (203, 448, 206, 246), (246, 206, 222), (222, 206, 223), (208, 224, 206), (228, 245, 207), (224, 223, 206), (239, 204, 203), (225, 208, 226), (226, 208, 227), (227, 208, 241), (241, 207, 242), (242, 207, 243), (243, 207, 244), (244, 207, 245), (205, 228, 207), (203, 246, 247), (203, 247, 240), (240, 239, 203), (205, 204, 236), (229, 228, 205), (230, 229, 205), (204, 239, 238), (231, 230, 205), (204, 238, 237), (232, 231, 205), (204, 237, 236), (233, 232, 205), (235, 205, 236), (234, 233, 205), (234, 205, 235), (225, 224, 208), (208, 207, 241), (55, 54, 53, 52, 51, 50, 49, 48, 47, 46, 45, 44), (80, 91, 90, 89, 88, 87, 86, 85, 84, 83, 82, 81), (127, 126, 125, 124, 123, 122, 121, 120, 119, 118, 117, 116), (152, 163, 162, 161, 160, 159, 158, 157, 156, 155, 154, 153), (203, 215, 449, 448), (201, 186, 195), (185, 176, 172), (200, 201, 194), (180, 174, 177), (193, 200, 194), (175, 183, 178), (186, 191, 195), (184, 185, 200), (201, 187, 186), (189, 184, 192), (194, 201, 195), (184, 200, 192), (181, 174, 180), (175, 182, 183), (182, 174, 181), (175, 174, 182), (186, 190, 191), (215, 214, 450, 451), (219, 218, 220)])
me_mainsurfacegeometry.polygons.foreach_set('use_smooth', [1, 1, 1, 1, 1, 1, 1, 1, 1, 1, 1, 1, 1, 1, 1, 1, 1, 1, 1, 1, 1, 1, 1, 1, 1, 1, 1, 1, 1, 1, 1, 1, 1, 1, 1, 1, 1, 1, 1, 1, 1, 1, 1, 1, 1, 1, 1, 1, 1, 1, 1, 1, 1, 1, 1, 1, 1, 1, 1, 1, 1, 1, 1, 1, 1, 1, 1, 1, 1, 1, 1, 1, 1, 1, 1, 1, 1, 1, 1, 1, 1, 1, 1, 1, 1, 1, 1, 1, 1, 1, 1, 1, 1, 1, 1, 1, 1, 1, 1, 1, 1, 1, 1, 1, 0, 0, 0, 0, 0, 1, 1, 1, 1, 1, 1, 1, 1, 1, 1, 1, 1, 1, 1, 1, 1, 1, 1, 1, 1, 1, 1, 1, 1, 1, 0, 0, 0, 0, 0, 0, 0, 0, 0, 0, 0, 0, 0, 0, 0, 1, 0, 0, 0, 0, 0, 0, 0, 0, 0, 0, 0, 1, 1, 1, 1, 1, 0, 1, 1, 1, 1, 1, 1, 1, 1, 1, 1, 1, 1, 1, 1, 1, 1, 1, 1, 1, 1, 1, 1, 1, 1, 1, 1, 1, 0, 0, 0, 0, 0, 0, 0, 0, 0, 0, 0, 0, 0, 0, 0, 0, 0, 0, 0, 0, 0, 0, 0, 0, 0, 1, 1, 1, 0, 1, 1, 1, 1, 1, 1, 1, 1, 1, 1, 1, 1, 1, 1, 1, 1, 1, 1, 1, 1, 1, 1, 1, 1, 1, 1, 1, 1, 1, 1, 1, 1, 1, 1, 1, 1, 1, 0, 0, 0, 0, 0, 1, 1, 0, 0, 0, 0, 0, 1, 1, 0, 0, 1, 1, 0, 0, 1, 1, 0, 0, 1, 0, 0, 1, 1, 1, 1, 1, 0, 0, 0, 0, 1, 1, 0, 0, 1, 1, 0, 0, 0, 0, 0, 0, 1, 1, 0, 0, 0, 1, 1, 0, 0, 0, 0, 0, 0, 1, 0, 0, 0, 0, 0, 0, 0, 0, 0, 0, 0, 0, 0, 0, 0, 0, 0, 0, 0, 0, 0, 0, 0, 0, 0, 0, 0, 0, 0, 0, 0, 0, 0, 0, 0, 0, 0, 0, 1, 1, 1, 1, 1, 1, 1, 1, 1, 1, 1, 1, 1, 1, 1, 1, 1, 1, 1, 1, 1, 1, 1, 1, 1, 1, 1, 1, 1, 1, 1, 1, 1, 1, 1, 1, 1, 1, 1, 1, 1, 1, 1, 1, 1, 1, 1, 1, 1, 1, 0, 0, 0, 0, 0, 0, 0, 0, 0, 0, 0, 0, 0, 0, 0, 0, 0, 0, 0, 0, 0, 0, 0, 0, 0, 0, 0, 0, 0, 0, 0, 0, 1, 1, 1, 1, 1, 0, 0, 0, 0, 0, 0, 0, 0, 0, 0, 0, 0, 0, 0, 0, 0, 0, 0, 1])
me_mainsurfacegeometry.materials.append(mat_mainsurfacematerial)
me_mainsurfacegeometry.use_remesh_preserve_volume = False
me_mainsurfacegeometry.use_remesh_preserve_attributes = False
me_mainsurfacegeometry.use_mirror_vertex_groups = False
me_mainsurfacegeometry.update()
me_plane_010 = bpy.data.meshes.new('Plane.010')
me_plane_010.from_pydata([(0.00702, 0.004426, -0.0184), (0.009661, -0.003822, -0.0184), (0.02672, -0.02522, 0.01783), (0.02613, -0.02339, 0.02153), (0.00906, 0.02992, 0.02153), (0.008475, 0.03175, 0.01783), (-0.002574, 0.001354, -0.0184), (6.68e-05, -0.006894, -0.0184), (0.007869, -0.03126, 0.01782), (0.007283, -0.02943, 0.02153), (-0.00979, 0.02389, 0.02153), (-0.01038, 0.02572, 0.01782), (0.005627, -0.03668, -0.05847), (0.009343, -0.03353, -0.05847), (-0.03196, -0.01733, -0.05847), (-0.0347, -0.008758, -0.05847), (-0.01535, 0.02883, -0.05847), (-0.0105, 0.02843, -0.05847), (0.005627, -0.03668, 0.04653), (0.009343, -0.03353, 0.04653), (-0.03196, -0.01733, 0.04653), (-0.0347, -0.008758, 0.04653), (-0.01535, 0.02883, 0.04653), (-0.0105, 0.02843, 0.04653)], [], [(3, 2, 1, 0, 5, 4), (5, 0, 6, 11), (3, 4, 10, 9), (2, 3, 9, 8), (1, 2, 8, 7), (4, 5, 11, 10), (0, 1, 7, 6), (13, 17, 23, 19), (16, 22, 23, 17), (12, 13, 19, 18), (15, 21, 22, 16), (12, 18, 20, 14), (14, 20, 21, 15), (19, 23, 22, 21, 20, 18)])
me_plane_010.polygons.foreach_set('use_smooth', [True] * 14)
me_plane_010.materials.append(mat_shinynickelmaterial)
me_plane_010.use_remesh_preserve_volume = False
me_plane_010.use_remesh_preserve_attributes = False
me_plane_010.use_mirror_vertex_groups = False
me_plane_010.update()
me_plane_012 = bpy.data.meshes.new('Plane.012')
me_plane_012.from_pydata([(0.0, -0.00433, -0.01997), (0.0, 0.00433, -0.01997), (0.0, 0.02991, 0.01626), (-1.192e-07, 0.02799, 0.01997), (1.192e-07, -0.02799, 0.01997), (0.0, -0.02991, 0.01626), (0.01869, -0.00433, -0.01997), (0.01869, 0.00433, -0.01997), (0.01869, 0.02991, 0.01626), (0.01869, 0.02799, 0.01997), (0.01869, -0.02799, 0.01997), (0.01869, -0.02991, 0.01626), (0.007287, -0.01619, 0.01997), (0.007287, 0.01619, 0.01997), (0.0114, -0.01619, 0.01997), (0.0114, 0.01619, 0.01997), (0.007287, -0.01619, 0.07855), (0.008736, -0.01619, 0.08), (0.007287, -0.01474, 0.08), (0.008736, 0.01619, 0.08), (0.007287, 0.01474, 0.08), (0.007287, 0.01619, 0.07855), (0.0114, -0.01619, 0.07855), (0.009953, -0.01619, 0.08), (0.0114, -0.01474, 0.08), (0.0114, 0.01474, 0.08), (0.009953, 0.01619, 0.08), (0.0114, 0.01619, 0.07855), (-0.008478, 0.0004179, -0.002519), (-0.008478, 0.001443, -0.002519), (-0.008478, 0.004469, 0.001767), (-0.008478, 0.004242, 0.002205), (-0.008478, -0.002382, 0.002205), (-0.008478, -0.002609, 0.001767)], [], [(2, 8, 7, 1), (4, 5, 11, 10), (0, 1, 7, 6), (0, 6, 11, 5), (3, 4, 10, 9), (2, 3, 9, 8), (6, 7, 8, 9, 10, 11), (12, 14, 22, 23, 17, 16), (13, 21, 19, 26, 27, 15), (15, 27, 25, 24, 22, 14), (13, 12, 16, 18, 20, 21), (16, 17, 18), (19, 21, 20), (22, 24, 23), (25, 27, 26), (24, 25, 26, 19, 20, 18, 17, 23), (2, 1, 29, 30), (5, 4, 32, 33), (1, 0, 28, 29), (0, 5, 33, 28), (4, 3, 31, 32), (3, 2, 30, 31)])
me_plane_012.polygons.foreach_set('use_smooth', [True] * 22)
me_plane_012.materials.append(mat_shinynickelmaterial)
me_plane_012.use_remesh_preserve_volume = False
me_plane_012.use_remesh_preserve_attributes = False
me_plane_012.use_mirror_vertex_groups = False
me_plane_012.update()
me_stovedoorhandlegeometry = bpy.data.meshes.new('stoveDoorHandleGeometry')
me_stovedoorhandlegeometry.from_pydata([(0.223, -1.863e-09, 0.0), (0.288, -1.863e-09, 0.0), (0.288, -1.863e-09, -0.01), (0.223, -1.863e-09, -0.01), (0.223, 0.034, 0.0), (0.288, 0.034, 0.0), (0.288, 0.034, -0.01), (0.223, 0.034, -0.01), (-0.288, 0.0, 0.0), (-0.223, 0.0, 0.0), (-0.223, 0.0, -0.01), (-0.288, 0.0, -0.01), (-0.288, 0.034, 0.0), (-0.223, 0.034, 0.0), (-0.223, 0.034, -0.01), (-0.288, 0.034, -0.01), (0.2885, 0.044, -0.005), (0.2885, 0.04209, 0.0008779), (0.2885, 0.03709, 0.004511), (0.2885, 0.03091, 0.004511), (0.2885, 0.02591, 0.0008779), (0.2885, 0.024, -0.005), (0.2885, 0.02591, -0.01088), (0.2885, 0.03091, -0.01451), (0.2885, 0.03709, -0.01451), (0.2885, 0.04209, -0.01088), (-0.2885, 0.044, -0.005), (-0.2885, 0.04209, 0.0008779), (-0.2885, 0.03709, 0.004511), (-0.2885, 0.03091, 0.004511), (-0.2885, 0.02591, 0.0008779), (-0.2885, 0.024, -0.005), (-0.2885, 0.02591, -0.01088), (-0.2885, 0.03091, -0.01451), (-0.2885, 0.03709, -0.01451), (-0.2885, 0.04209, -0.01088)], [], [(2, 6, 5, 1), (0, 4, 7, 3), (1, 5, 4, 0), (3, 7, 6, 2), (10, 14, 13, 9), (8, 12, 15, 11), (9, 13, 12, 8), (11, 15, 14, 10), (24, 23, 33, 34), (21, 20, 30, 31), (18, 17, 27, 28), (25, 24, 34, 35), (22, 21, 31, 32), (19, 18, 28, 29), (16, 25, 35, 26), (23, 22, 32, 33), (20, 19, 29, 30), (17, 16, 26, 27), (17, 18, 19, 20, 21, 22, 23, 24, 25, 16), (27, 26, 35, 34, 33, 32, 31, 30, 29, 28)])
me_stovedoorhandlegeometry.polygons.foreach_set('use_smooth', [0, 0, 0, 0, 0, 0, 0, 0, 1, 1, 1, 1, 1, 1, 1, 1, 1, 1, 0, 0])
me_stovedoorhandlegeometry.use_remesh_preserve_volume = False
me_stovedoorhandlegeometry.use_remesh_preserve_attributes = False
me_stovedoorhandlegeometry.use_mirror_vertex_groups = False
me_stovedoorhandlegeometry.update()
me_sectiondoorhandlegeometry = bpy.data.meshes.new('sectionDoorHandleGeometry')
me_sectiondoorhandlegeometry.from_pydata([(0.09, 0.0, 0.0), (0.105, 0.0, 0.0), (0.09, 0.022, 0.0), (-0.09, 0.0, 0.0), (-0.105, 0.0, 0.0), (-0.09, 0.022, 0.0), (0.105, 0.0, -0.01), (-0.105, 0.035, -0.01), (-0.09, 0.022, -0.01), (0.09, 0.0, -0.01), (-0.105, 0.0, -0.01), (-0.09, 0.0, -0.01), (0.09, 0.022, -0.01), (-0.105, 0.035, -0.007258), (-0.105, 0.035, -0.009197), (0.105, 0.035, -0.002742), (0.105, 0.03226, 0.0), (0.105, 0.0342, -0.0008031), (-0.105, 0.03226, 0.0), (-0.105, 0.035, -0.002742), (-0.105, 0.0342, -0.0008031), (0.105, 0.03226, -0.01), (0.105, 0.035, -0.007258), (0.105, 0.0342, -0.009197)], [], [(10, 4, 18, 20, 19, 13, 14, 7), (0, 9, 6, 1), (12, 8, 11, 10, 7, 21, 6, 9), (3, 11, 8, 5), (2, 12, 9, 0), (5, 8, 12, 2), (15, 22, 13, 19), (1, 6, 21, 23, 22, 15, 17, 16), (15, 19, 20, 17), (17, 20, 18, 16), (21, 7, 14, 23), (23, 14, 13, 22), (2, 0, 1, 16, 18, 4, 3, 5)])
me_sectiondoorhandlegeometry.polygons.foreach_set('use_smooth', [0, 0, 0, 0, 0, 0, 1, 0, 1, 1, 1, 1, 1])
me_sectiondoorhandlegeometry.use_remesh_preserve_volume = False
me_sectiondoorhandlegeometry.use_remesh_preserve_attributes = False
me_sectiondoorhandlegeometry.use_mirror_vertex_groups = False
me_sectiondoorhandlegeometry.update()
me_circle_005 = bpy.data.meshes.new('Circle.005')
me_circle_005.from_pydata([(0.0, 0.0, 0.035), (-0.01197, 0.0, 0.03289), (-0.0225, -1.863e-09, 0.02681), (-0.03031, 0.0, 0.0175), (-0.03447, -4.657e-10, 0.006078), (-0.03447, 4.657e-10, -0.006078), (-0.03031, 0.0, -0.0175), (-0.0225, 1.863e-09, -0.02681), (-0.01197, 0.0, -0.03289), (-5.285e-09, 0.0, -0.035), (0.01197, 0.0, -0.03289), (0.0225, 1.863e-09, -0.02681), (0.03031, 0.0, -0.0175), (0.03447, 4.657e-10, -0.006078), (0.03447, -4.657e-10, 0.006078), (0.03031, 0.0, 0.0175), (0.0225, -1.863e-09, 0.02681), (0.01197, 0.0, 0.03289), (0.0, 0.0169, 0.035), (-1.746e-09, 0.02032, 0.03185), (-0.01089, 0.02032, 0.02993), (-0.01197, 0.0169, 0.03289), (-0.02047, 0.02032, 0.0244), (-0.0225, 0.0169, 0.02681), (-0.02758, 0.02032, 0.01593), (-0.03031, 0.0169, 0.0175), (-0.03137, 0.02032, 0.005531), (-0.03447, 0.0169, 0.006078), (-0.03137, 0.02032, -0.005531), (-0.03447, 0.0169, -0.006078), (-0.02758, 0.02032, -0.01593), (-0.03031, 0.0169, -0.0175), (-0.02047, 0.02032, -0.0244), (-0.0225, 0.0169, -0.02681), (-0.01089, 0.02032, -0.02993), (-0.01197, 0.0169, -0.03289), (-5.239e-09, 0.02032, -0.03185), (-5.285e-09, 0.0169, -0.035), (0.01089, 0.02032, -0.02993), (0.01197, 0.0169, -0.03289), (0.02047, 0.02032, -0.0244), (0.0225, 0.0169, -0.02681), (0.02758, 0.02032, -0.01593), (0.03031, 0.0169, -0.0175), (0.03137, 0.02032, -0.005531), (0.03447, 0.0169, -0.006078), (0.03137, 0.02032, 0.005531), (0.03447, 0.0169, 0.006078), (0.02758, 0.02032, 0.01593), (0.03031, 0.0169, 0.0175), (0.02047, 0.02032, 0.0244), (0.0225, 0.0169, 0.02681), (0.01089, 0.02032, 0.02993), (0.01197, 0.0169, 0.03289)], [], [(12, 11, 41, 43), (5, 4, 27, 29), (13, 12, 43, 45), (6, 5, 29, 31), (14, 13, 45, 47), (7, 6, 31, 33), (15, 14, 47, 49), (8, 7, 33, 35), (16, 15, 49, 51), (9, 8, 35, 37), (2, 1, 21, 23), (17, 16, 51, 53), (10, 9, 37, 39), (3, 2, 23, 25), (11, 10, 39, 41), (4, 3, 25, 27), (1, 0, 18, 21), (0, 17, 53, 18), (21, 18, 19, 20), (23, 21, 20, 22), (25, 23, 22, 24), (27, 25, 24, 26), (29, 27, 26, 28), (31, 29, 28, 30), (33, 31, 30, 32), (35, 33, 32, 34), (37, 35, 34, 36), (39, 37, 36, 38), (41, 39, 38, 40), (43, 41, 40, 42), (45, 43, 42, 44), (47, 45, 44, 46), (49, 47, 46, 48), (51, 49, 48, 50), (53, 51, 50, 52), (18, 53, 52, 19), (20, 19, 52, 50, 48, 46, 44, 42, 40, 38, 36, 34, 32, 30, 28, 26, 24, 22)])
me_circle_005.polygons.foreach_set('use_smooth', [True] * 37)
me_circle_005.use_remesh_preserve_volume = False
me_circle_005.use_remesh_preserve_attributes = False
me_circle_005.use_mirror_vertex_groups = False
me_circle_005.update()
me_cookerhandle = bpy.data.meshes.new('cookerHandle')
me_cookerhandle.from_pydata([(7.121e-05, 0.01969, 0.0002435), (-0.009851, 0.01703, 0.0002435), (-0.01717, 0.009768, -0.0002435), (-0.01926, -0.0001541, -0.0002435), (-0.01717, -0.01008, -0.0002435), (-0.009851, -0.01734, 0.0002435), (7.121e-05, -0.02, 0.0002435), (0.009994, -0.01734, 0.0002435), (0.01686, -0.01008, -0.0002435), (0.01953, -0.0001542, -0.0002435), (0.01686, 0.009768, -0.0002435), (0.009994, 0.01703, 0.0002435), (0.009459, 0.01622, 0.02525), (0.01591, 0.009362, 0.02507), (0.016, -0.009421, 0.02092), (0.009408, -0.0164, 0.01817), (-4.589e-05, -0.01897, 0.01577), (-0.009467, -0.01642, 0.01792), (-0.0164, -0.009483, 0.02083), (-0.01624, 0.009391, 0.0249), (-0.009392, 0.01626, 0.02524), (-2.619e-10, 0.01791, 0.026), (-4.748e-05, 0.01895, 0.02401), (0.009182, 0.01591, 0.006904), (0.01551, 0.009241, 0.006011), (0.01553, -0.009186, 0.006246), (0.009182, -0.01591, 0.006472), (-3.634e-06, -0.01837, 0.006353), (-0.009189, -0.01591, 0.006472), (-0.01605, -0.008653, 0.007722), (-0.01597, 0.009185, 0.006489), (-0.009189, 0.01591, 0.006904), (-3.632e-06, 0.01837, 0.006904)], [], [(17, 16, 15), (12, 22, 21), (18, 17, 15), (18, 15, 14), (14, 13, 18), (13, 12, 21), (13, 21, 19), (21, 20, 19), (13, 19, 18), (23, 22, 12), (32, 20, 22), (25, 15, 26), (26, 16, 27), (28, 16, 17), (29, 17, 18), (24, 14, 25), (9, 25, 8), (1, 30, 31), (5, 29, 4), (10, 24, 9), (5, 27, 28), (2, 29, 30), (7, 27, 6), (7, 25, 26), (1, 32, 0), (11, 24, 10), (0, 23, 11), (13, 24, 23, 12), (20, 21, 22), (23, 32, 22), (18, 19, 30, 29), (32, 31, 20), (25, 14, 15), (26, 15, 16), (19, 20, 31, 30), (28, 27, 16), (24, 13, 14), (29, 28, 17), (9, 24, 25), (1, 2, 30), (5, 28, 29), (5, 6, 27), (2, 3, 29), (7, 26, 27), (7, 8, 25), (1, 31, 32), (3, 4, 29), (11, 23, 24), (0, 32, 23)])
me_cookerhandle.polygons.foreach_set('use_smooth', [1, 1, 1, 1, 1, 1, 1, 1, 1, 1, 1, 1, 1, 1, 1, 0, 1, 1, 1, 1, 1, 1, 1, 1, 1, 1, 1, 1, 1, 1, 0, 1, 1, 1, 1, 1, 0, 1, 1, 1, 1, 1, 1, 1, 1, 1, 1, 1, 1])
me_cookerhandle.materials.append(mat_stovehandlematerial)
me_cookerhandle.use_remesh_preserve_volume = False
me_cookerhandle.use_remesh_preserve_attributes = False
me_cookerhandle.use_mirror_vertex_groups = False
me_cookerhandle.update()

# ---- objects
ob_mainsurface_016 = bpy.data.objects.new('mainSurface.016', me_sphere_017)
ob_mainsurface_015 = bpy.data.objects.new('mainSurface.015', me_sphere_016)
ob_mainsurface_014 = bpy.data.objects.new('mainSurface.014', me_sphere_015)
ob_mainsurface_013 = bpy.data.objects.new('mainSurface.013', me_sphere_014)
ob_mainsurface_012 = bpy.data.objects.new('mainSurface.012', me_sphere_013)
ob_mainsurface_011 = bpy.data.objects.new('mainSurface.011', me_sphere_012)
ob_mainsurface_010 = bpy.data.objects.new('mainSurface.010', me_sphere_010)
ob_mainsurface_009 = bpy.data.objects.new('mainSurface.009', me_sphere_011)
ob_mainsurface_008 = bpy.data.objects.new('mainSurface.008', me_sphere_009)
ob_mainsurface_007 = bpy.data.objects.new('mainSurface.007', me_sphere_008)
ob_mainsurface_006 = bpy.data.objects.new('mainSurface.006', me_sphere_007)
ob_dishwashersectiondoorr = bpy.data.objects.new('dishwasherSectionDoorR', me_dishwashersectiondoorrgeometry)
ob_dishwashersectiondoorl = bpy.data.objects.new('dishwasherSectionDoorL', me_dishwashersectiondoorlgeometry)
ob_mainsurface_003 = bpy.data.objects.new('mainSurface.003', me_sphere_003)
ob_mainsurface_002 = bpy.data.objects.new('mainSurface.002', me_sphere_002)
ob_coockercage = bpy.data.objects.new('coockerCage', me_coockercagegeometry)
ob_sinkdrain = bpy.data.objects.new('sinkDrain', me_sphere_001)
ob_faucettube = bpy.data.objects.new('faucetTube', me_circle_001)
ob_floor = bpy.data.objects.new('floor', me_mesh_001)
ob_allowedspaceplane = bpy.data.objects.new('allowedSpacePlane', me_plane)
ob_point = bpy.data.objects.new('Point', light_point)
ob_defaultcamera = bpy.data.objects.new('defaultCamera', cam_defaultcamera)
ob_mainsurface = bpy.data.objects.new('mainSurface', me_mainsurfacegeometry)
ob_faucetbase = bpy.data.objects.new('faucetBase', me_plane_010)
ob_faucethandle = bpy.data.objects.new('faucetHandle', me_plane_012)
ob_stovedoorhandle = bpy.data.objects.new('stoveDoorHandle', me_stovedoorhandlegeometry)
ob_plane_006 = bpy.data.objects.new('Plane.006', me_sectiondoorhandlegeometry)
ob_plane_005 = bpy.data.objects.new('Plane.005', me_sectiondoorhandlegeometry)
ob_plane_001 = bpy.data.objects.new('Plane.001', me_sectiondoorhandlegeometry)
ob_plane_000 = bpy.data.objects.new('Plane.000', me_sectiondoorhandlegeometry)
ob_dishwashersectiondoorrhandle_001 = bpy.data.objects.new('dishwasherSectionDoorRHandle.001', me_sectiondoorhandlegeometry)
ob_plane_004 = bpy.data.objects.new('Plane.004', me_sectiondoorhandlegeometry)
ob_plane_003 = bpy.data.objects.new('Plane.003', me_sectiondoorhandlegeometry)
ob_plane_002 = bpy.data.objects.new('Plane.002', me_sectiondoorhandlegeometry)
ob_dishwashersectiondoorrhandle = bpy.data.objects.new('dishwasherSectionDoorRHandle', me_sectiondoorhandlegeometry)
ob_dishwashersectiondoorlhandle = bpy.data.objects.new('dishwasherSectionDoorLHandle', me_sectiondoorhandlegeometry)
ob_circle_004 = bpy.data.objects.new('Circle.004', me_circle_005)
ob_cookerhandlerb = bpy.data.objects.new('cookerHandleRB', me_cookerhandle)
ob_cookerhandlert = bpy.data.objects.new('cookerHandleRT', me_cookerhandle)
ob_cookerhandlelt = bpy.data.objects.new('cookerHandleLT', me_cookerhandle)
ob_cookerhandlelb = bpy.data.objects.new('cookerHandleLB', me_cookerhandle)

# ---- transforms, parenting, visibility, modifiers, constraints
ob_mainsurface_016.location = (-1.069, 1.594, 0.8336)
ob_mainsurface_016.lineart.crease_threshold = 0.0
_m = ob_mainsurface_016.modifiers.new('Decimate', 'DECIMATE')
ob_mainsurface_015.location = (-1.069, 0.9002, 0.8336)
ob_mainsurface_015.lineart.crease_threshold = 0.0
_m = ob_mainsurface_015.modifiers.new('Decimate', 'DECIMATE')
ob_mainsurface_014.location = (-1.069, 0.8956, 0.8336)
ob_mainsurface_014.lineart.crease_threshold = 0.0
_m = ob_mainsurface_014.modifiers.new('Decimate', 'DECIMATE')
ob_mainsurface_013.location = (-1.069, 0.32, 0.8336)
ob_mainsurface_013.lineart.crease_threshold = 0.0
_m = ob_mainsurface_013.modifiers.new('Decimate', 'DECIMATE')
ob_mainsurface_012.location = (-0.8056, 0.285, 0.2462)
ob_mainsurface_012.lineart.crease_threshold = 0.0
_m = ob_mainsurface_012.modifiers.new('Decimate', 'DECIMATE')
ob_mainsurface_011.location = (-0.8056, 0.285, 0.534)
ob_mainsurface_011.lineart.crease_threshold = 0.0
_m = ob_mainsurface_011.modifiers.new('Decimate', 'DECIMATE')
ob_mainsurface_010.location = (-0.8056, 0.285, 0.7561)
ob_mainsurface_010.lineart.crease_threshold = 0.0
_m = ob_mainsurface_010.modifiers.new('Decimate', 'DECIMATE')
ob_mainsurface_009.location = (-0.2836, 0.305, 0.1592)
ob_mainsurface_009.lineart.crease_threshold = 0.0
_m = ob_mainsurface_009.modifiers.new('Decimate', 'DECIMATE')
ob_mainsurface_008.location = (-0.2844, 0.3, 0.2312)
ob_mainsurface_008.lineart.crease_threshold = 0.0
_m = ob_mainsurface_008.modifiers.new('Decimate', 'DECIMATE')
ob_mainsurface_007.location = (-0.2844, 0.274, 0.7061)
ob_mainsurface_007.lineart.crease_threshold = 0.0
_m = ob_mainsurface_007.modifiers.new('Decimate', 'DECIMATE')
ob_mainsurface_006.location = (-0.2844, 0.305, 0.7712)
ob_mainsurface_006.lineart.crease_threshold = 0.0
_m = ob_mainsurface_006.modifiers.new('Decimate', 'DECIMATE')
ob_dishwashersectiondoorr.location = (0.02093, 0.285, 0.8336)
ob_dishwashersectiondoorr.lineart.crease_threshold = 0.0
_m = ob_dishwashersectiondoorr.modifiers.new('Decimate', 'DECIMATE')
ob_dishwashersectiondoorl.location = (0.703, 0.285, 0.8336)
ob_dishwashersectiondoorl.lineart.crease_threshold = 0.0
_m = ob_dishwashersectiondoorl.modifiers.new('Decimate', 'DECIMATE')
ob_mainsurface_003.location = (-0.1593, 0.285, -2.98e-08)
ob_mainsurface_003.lineart.crease_threshold = 0.0
_m = ob_mainsurface_003.modifiers.new('Decimate', 'DECIMATE')
ob_mainsurface_002.location = (0.0, 0.0, 0.876)
ob_mainsurface_002.lineart.crease_threshold = 0.0
_m = ob_mainsurface_002.modifiers.new('Decimate', 'DECIMATE')
ob_coockercage.location = (-0.1567, -0.001, 0.881)
ob_coockercage.lineart.crease_threshold = 0.0
ob_sinkdrain.location = (-1.116, 0.3862, 0.8872)
ob_sinkdrain.lineart.crease_threshold = 0.0
ob_faucettube.location = (-1.555, 0.396, 0.989)
ob_faucettube.rotation_euler = (1.921e-08, -3.181e-09, 0.3142)
ob_faucettube.lineart.crease_threshold = 0.0
ob_floor.location = (0.0, 0.0, 0.0)
ob_floor.lineart.crease_threshold = 0.0
ob_allowedspaceplane.location = (0.0, 0.0, -0.01)
ob_allowedspaceplane.lineart.crease_threshold = 0.0
ob_point.location = (-0.002511, 1.687, 3.0)
ob_point.lineart.crease_threshold = 0.0
ob_defaultcamera.location = (-0.3, 0.8, 1.7)
ob_defaultcamera.rotation_euler = (0.7854, 0.0, 3.142)
ob_defaultcamera.lineart.crease_threshold = 0.0
ob_mainsurface.location = (0.0, 0.0, 0.876)
ob_mainsurface.lineart.crease_threshold = 0.0
_m = ob_mainsurface.modifiers.new('Decimate', 'DECIMATE')
ob_faucetbase.location = (-1.539, 0.403, 0.9425)
ob_faucetbase.lineart.crease_threshold = 0.0
ob_faucethandle.location = (-1.52, 0.4066, 0.944)
ob_faucethandle.rotation_euler = (0.0, -0.0, 0.3142)
ob_faucethandle.scale = (1.0, 1.0, 1.0)
ob_faucethandle.lineart.crease_threshold = 0.0
ob_stovedoorhandle.location = (-0.2844, 0.305, 0.691)
ob_stovedoorhandle.lineart.crease_threshold = 0.0
ob_plane_006.location = (-1.049, 1.421, 0.783)
ob_plane_006.rotation_euler = (0.0, -0.0, -1.571)
ob_plane_006.lineart.crease_threshold = 0.0
ob_plane_005.location = (-1.049, 1.073, 0.783)
ob_plane_005.rotation_euler = (0.0, -0.0, -1.571)
ob_plane_005.lineart.crease_threshold = 0.0
ob_plane_001.location = (-1.049, 0.7531, 0.783)
ob_plane_001.rotation_euler = (0.0, -0.0, -1.571)
ob_plane_001.lineart.crease_threshold = 0.0
ob_plane_000.location = (-1.049, 0.4625, 0.783)
ob_plane_000.rotation_euler = (0.0, -0.0, -1.571)
ob_plane_000.lineart.crease_threshold = 0.0
ob_dishwashersectiondoorrhandle_001.location = (-0.2836, 0.305, 0.169)
ob_dishwashersectiondoorrhandle_001.lineart.crease_threshold = 0.0
ob_plane_004.location = (-0.8056, 0.305, 0.338)
ob_plane_004.lineart.crease_threshold = 0.0
ob_plane_003.location = (-0.8056, 0.305, 0.623)
ob_plane_003.lineart.crease_threshold = 0.0
ob_plane_002.location = (-0.8056, 0.305, 0.783)
ob_plane_002.lineart.crease_threshold = 0.0
ob_dishwashersectiondoorrhandle.location = (0.1909, 0.305, 0.783)
ob_dishwashersectiondoorrhandle.lineart.crease_threshold = 0.0
ob_dishwashersectiondoorlhandle.location = (0.533, 0.305, 0.783)
ob_dishwashersectiondoorlhandle.lineart.crease_threshold = 0.0
ob_circle_004.location = (-0.2844, 0.305, 0.7712)
ob_circle_004.lineart.crease_threshold = 0.0
ob_cookerhandlerb.location = (-0.368, 0.222, 0.885)
ob_cookerhandlerb.lineart.crease_threshold = 0.0
ob_cookerhandlert.location = (-0.313, 0.222, 0.885)
ob_cookerhandlert.lineart.crease_threshold = 0.0
ob_cookerhandlelt.location = (-0.258, 0.222, 0.885)
ob_cookerhandlelt.lineart.crease_threshold = 0.0
ob_cookerhandlelb.location = (-0.203, 0.222, 0.885)
ob_cookerhandlelb.lineart.crease_threshold = 0.0

# ---- collection membership
col_collection_1.objects.link(ob_mainsurface_016)
col_collection_1.objects.link(ob_mainsurface_015)
col_collection_1.objects.link(ob_mainsurface_014)
col_collection_1.objects.link(ob_mainsurface_013)
col_collection_1.objects.link(ob_mainsurface_012)
col_collection_1.objects.link(ob_mainsurface_011)
col_collection_1.objects.link(ob_mainsurface_010)
col_collection_1.objects.link(ob_mainsurface_009)
col_collection_1.objects.link(ob_mainsurface_008)
col_collection_1.objects.link(ob_mainsurface_007)
col_collection_1.objects.link(ob_mainsurface_006)
col_collection_1.objects.link(ob_dishwashersectiondoorr)
col_collection_1.objects.link(ob_dishwashersectiondoorl)
col_collection_1.objects.link(ob_mainsurface_003)
col_collection_1.objects.link(ob_mainsurface_002)
col_collection_1.objects.link(ob_coockercage)
col_collection_1.objects.link(ob_sinkdrain)
col_collection_1.objects.link(ob_faucettube)
col_collection_1.objects.link(ob_floor)
col_collection_1.objects.link(ob_allowedspaceplane)
col_collection_1.objects.link(ob_point)
col_collection_1.objects.link(ob_defaultcamera)
col_collection_1.objects.link(ob_mainsurface)
col_collection_1.objects.link(ob_faucetbase)
col_collection_1.objects.link(ob_faucethandle)
col_collection_7.objects.link(ob_stovedoorhandle)
col_collection_7.objects.link(ob_plane_006)
col_collection_7.objects.link(ob_plane_005)
col_collection_7.objects.link(ob_plane_001)
col_collection_7.objects.link(ob_plane_000)
col_collection_7.objects.link(ob_dishwashersectiondoorrhandle_001)
col_collection_7.objects.link(ob_plane_004)
col_collection_7.objects.link(ob_plane_003)
col_collection_7.objects.link(ob_plane_002)
col_collection_7.objects.link(ob_dishwashersectiondoorrhandle)
col_collection_7.objects.link(ob_dishwashersectiondoorlhandle)
col_collection_7.objects.link(ob_circle_004)
col_collection_7.objects.link(ob_cookerhandlerb)
col_collection_7.objects.link(ob_cookerhandlert)
col_collection_7.objects.link(ob_cookerhandlelt)
col_collection_7.objects.link(ob_cookerhandlelb)

# ---- scene / render settings (as saved in the file)
scene.camera = ob_defaultcamera
scene.frame_start = 1; scene.frame_end = 250; scene.frame_set(84)
scene.render.engine = 'BLENDER_EEVEE_NEXT'
scene.render.resolution_percentage = 50
scene.render.dither_intensity = 0.0
scene.cycles.use_denoising = False
scene.cycles.samples = 128
scene.cycles.sampling_pattern = 'TABULATED_SOBOL'
scene.cycles.light_sampling_threshold = 0.0
scene.cycles.use_adaptive_sampling = False
scene.cycles.use_light_tree = False
scene.cycles.blur_glossy = 0.0
scene.cycles.sample_clamp_indirect = 0.0
scene.view_settings.view_transform = 'Standard'
bpy.context.view_layer.update()
